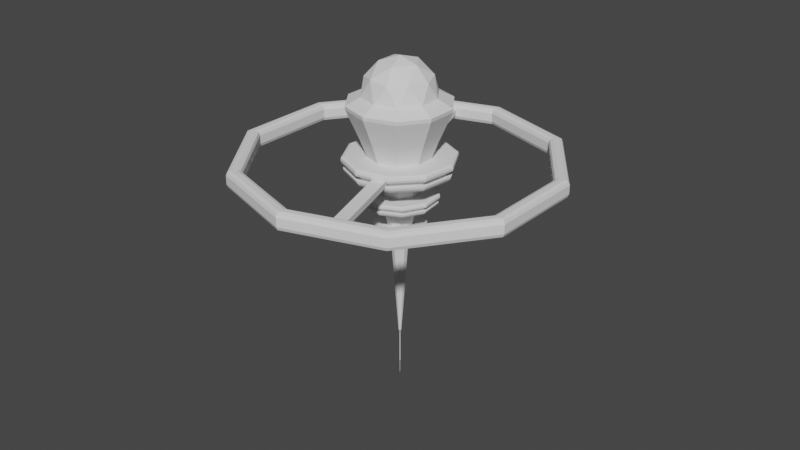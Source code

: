 # Source: station1.blend  (saved by Blender 3.1.7; exported with 4.5.12 LTS)
import bpy
from mathutils import Matrix  # noqa: F401  (used for matrix-valued properties, if any)

bpy.ops.wm.read_factory_settings(use_empty=True)
scene = bpy.context.scene
scene.name = 'Scene'

# ---- collections
col_collection = bpy.data.collections.new('Collection'); scene.collection.children.link(col_collection)

# ---- world
world_world = bpy.data.worlds.new('World'); scene.world = world_world
world_world.use_nodes = True; world_world.node_tree.nodes.clear()
_N = world_world.node_tree.nodes; _L = world_world.node_tree.links
n0 = _N.new('ShaderNodeOutputWorld'); n0.name = 'World Output'; n0.location = (300, 300)
n1 = _N.new('ShaderNodeBackground'); n1.name = 'Background'; n1.location = (10, 300)
n1.inputs[0].default_value = (0.05088, 0.05088, 0.05088, 1.0)
_L.new(n1.outputs[0], n0.inputs[0])
n0.is_active_output = True
world_world.color = (0.05088, 0.05088, 0.05088)
world_world.use_sun_shadow = False
world_world.sun_shadow_jitter_overblur = 0.0

# ---- meshes
me_icosphere_001 = bpy.data.meshes.new('Icosphere.001')
me_icosphere_001.from_pydata([(13.82, -42.53, 22.36), (-36.18, -26.29, 22.36), (-36.18, 26.29, 22.36), (13.82, 42.53, 22.36), (44.72, 0.0, 22.36), (0.0, 0.0, 50.0), (47.55, -15.45, 0.0), (47.55, 15.45, 0.0), (0.0, -50.0, 0.0), (29.39, -40.45, 0.0), (-47.55, -15.45, 0.0), (-29.39, -40.45, 0.0), (-29.39, 40.45, 0.0), (-47.55, 15.45, 0.0), (29.39, 40.45, 0.0), (0.0, 50.0, 0.0), (34.41, -25.0, 26.29), (-13.14, -40.45, 26.29), (-42.53, 0.0, 26.29), (-13.14, 40.45, 26.29), (34.41, 25.0, 26.29), (8.123, -25.0, 42.53), (26.29, 0.0, 42.53), (-21.27, -15.45, 42.53), (-21.27, 15.45, 42.53), (8.123, 25.0, 42.53)], [], [(0, 16, 21), (1, 17, 23), (2, 18, 24), (3, 19, 25), (4, 20, 22), (22, 25, 5), (22, 20, 25), (20, 3, 25), (25, 24, 5), (25, 19, 24), (19, 2, 24), (24, 23, 5), (24, 18, 23), (18, 1, 23), (23, 21, 5), (23, 17, 21), (17, 0, 21), (21, 22, 5), (21, 16, 22), (16, 4, 22), (7, 20, 4), (7, 14, 20), (14, 3, 20), (15, 19, 3), (15, 12, 19), (12, 2, 19), (13, 18, 2), (13, 10, 18), (10, 1, 18), (11, 17, 1), (11, 8, 17), (8, 0, 17), (9, 16, 0), (9, 6, 16), (6, 4, 16), (14, 15, 3), (7, 6, 9, 8, 11, 10, 13, 12, 15, 14), (12, 13, 2), (10, 11, 1), (8, 9, 0), (6, 7, 4)])
_uv = me_icosphere_001.uv_layers.new(name='UVMap')
_uv.uv.foreach_set('vector', [0.1818, 0.3149, 0.2727, 0.3149, 0.2273, 0.3937, 0.0, 0.3149, 0.09091, 0.3149, 0.04546, 0.3937, 0.7273, 0.3149, 0.8182, 0.3149, 0.7727, 0.3937, 0.5455, 0.3149, 0.6364, 0.3149, 0.5909, 0.3937, 0.3636, 0.3149, 0.4545, 0.3149, 0.4091, 0.3937, 0.4091, 0.3937, 0.5, 0.3937, 0.4545, 0.4724, 0.4091, 0.3937, 0.4545, 0.3149, 0.5, 0.3937, 0.4545, 0.3149, 0.5455, 0.3149, 0.5, 0.3937, 0.5909, 0.3937, 0.6818, 0.3937, 0.6364, 0.4724, 0.5909, 0.3937, 0.6364, 0.3149, 0.6818, 0.3937, 0.6364, 0.3149, 0.7273, 0.3149, 0.6818, 0.3937, 0.7727, 0.3937, 0.8636, 0.3937, 0.8182, 0.4724, 0.7727, 0.3937, 0.8182, 0.3149, 0.8636, 0.3937, 0.8182, 0.3149, 0.9091, 0.3149, 0.8636, 0.3937, 0.04546, 0.3937, 0.1364, 0.3937, 0.09091, 0.4724, 0.04546, 0.3937, 0.09091, 0.3149, 0.1364, 0.3937, 0.09091, 0.3149, 0.1818, 0.3149, 0.1364, 0.3937, 0.2273, 0.3937, 0.3182, 0.3937, 0.2727, 0.4724, 0.2273, 0.3937, 0.2727, 0.3149, 0.3182, 0.3937, 0.2727, 0.3149, 0.3636, 0.3149, 0.3182, 0.3937, 0.4091, 0.2362, 0.4545, 0.3149, 0.3636, 0.3149, 0.4091, 0.2362, 0.5, 0.2362, 0.4545, 0.3149, 0.5, 0.2362, 0.5455, 0.3149, 0.4545, 0.3149, 0.5909, 0.2362, 0.6364, 0.3149, 0.5455, 0.3149, 0.5909, 0.2362, 0.6818, 0.2362, 0.6364, 0.3149, 0.6818, 0.2362, 0.7273, 0.3149, 0.6364, 0.3149, 0.7727, 0.2362, 0.8182, 0.3149, 0.7273, 0.3149, 0.7727, 0.2362, 0.8636, 0.2362, 0.8182, 0.3149, 0.8636, 0.2362, 0.9091, 0.3149, 0.8182, 0.3149, 0.04546, 0.2362, 0.09091, 0.3149, 0.0, 0.3149, 0.04546, 0.2362, 0.1364, 0.2362, 0.09091, 0.3149, 0.1364, 0.2362, 0.1818, 0.3149, 0.09091, 0.3149, 0.2273, 0.2362, 0.2727, 0.3149, 0.1818, 0.3149, 0.2273, 0.2362, 0.3182, 0.2362, 0.2727, 0.3149, 0.3182, 0.2362, 0.3636, 0.3149, 0.2727, 0.3149, 0.5, 0.2362, 0.5909, 0.2362, 0.5455, 0.3149, 0.4091, 0.2362, 0.3182, 0.2362, 0.2273, 0.2362, 0.1364, 0.2362, 0.04546, 0.2362, 0.8636, 0.2362, 0.7727, 0.2362, 0.6818, 0.2362, 0.5909, 0.2362, 0.5, 0.2362, 0.6818, 0.2362, 0.7727, 0.2362, 0.7273, 0.3149, 0.8636, 0.2362, 0.9545, 0.2362, 0.9091, 0.3149, 0.1364, 0.2362, 0.2273, 0.2362, 0.1818, 0.3149, 0.3182, 0.2362, 0.4091, 0.2362, 0.3636, 0.3149])
me_icosphere_001.use_remesh_fix_poles = True
me_icosphere_001.use_remesh_preserve_attributes = False
me_icosphere_001.update()
me_circle = bpy.data.meshes.new('Circle')
me_circle.from_pydata([(0.0, 50.0, 0.0), (-29.39, 40.45, 0.0), (-47.55, 15.45, 0.0), (-47.55, -15.45, 0.0), (-29.39, -40.45, 0.0), (4.371e-06, -50.0, 0.0), (29.39, -40.45, 0.0), (47.55, -15.45, 0.0), (47.55, 15.45, 0.0), (29.39, 40.45, 0.0), (7.629e-08, 70.0, -10.0), (-41.14, 56.63, -10.0), (-66.57, 21.63, -10.0), (-66.57, -21.63, -10.0), (-41.14, -56.63, -10.0), (6.196e-06, -70.0, -10.0), (41.14, -56.63, -10.0), (66.57, -21.63, -10.0), (66.57, 21.63, -10.0), (41.14, 56.63, -10.0), (8.488e-07, 69.37, -15.0), (-40.78, 56.12, -15.0), (-65.98, 21.44, -15.0), (-65.98, -21.44, -15.0), (-40.78, -56.12, -15.0), (6.914e-06, -69.37, -15.0), (40.78, -56.12, -15.0), (65.98, -21.44, -15.0), (65.98, 21.44, -15.0), (40.78, 56.12, -15.0), (1.969e-06, 35.41, -104.3), (1.318e-06, 51.51, -56.84), (1.609e-06, 42.7, -80.33), (-30.28, 41.67, -56.84), (-20.81, 28.64, -104.3), (-25.1, 34.54, -80.33), (-48.99, 15.92, -56.84), (-33.67, 10.94, -104.3), (-40.61, 13.19, -80.33), (-48.99, -15.92, -56.84), (-33.67, -10.94, -104.3), (-40.61, -13.19, -80.33), (-30.28, -41.67, -56.84), (-20.81, -28.64, -104.3), (-25.1, -34.54, -80.33), (5.821e-06, -51.51, -56.84), (5.064e-06, -35.41, -104.3), (5.342e-06, -42.7, -80.33), (30.28, -41.67, -56.84), (20.81, -28.64, -104.3), (25.1, -34.54, -80.33), (48.99, -15.92, -56.84), (33.67, -10.94, -104.3), (40.61, -13.19, -80.33), (48.99, 15.92, -56.84), (33.67, 10.94, -104.3), (40.61, 13.19, -80.33), (30.28, 41.67, -56.84), (20.81, 28.64, -104.3), (25.1, 34.54, -80.33), (-0.2706, 0.8811, -343.8), (-0.6068, 0.7719, -343.8), (-0.8146, 0.4859, -343.8), (-0.8146, 0.1323, -343.8), (-0.6068, -0.1537, -343.8), (-0.2706, -0.263, -343.8), (0.06568, -0.1537, -343.8), (0.2735, 0.1323, -343.8), (0.2735, 0.4859, -343.8), (0.06568, 0.7719, -343.8), (-0.1724, 0.2747, -393.8), (-0.3077, 0.2307, -393.8), (-0.3914, 0.1155, -393.8), (-0.3914, -0.02679, -393.8), (-0.3077, -0.1419, -393.8), (-0.1724, -0.1859, -393.8), (-0.03702, -0.1419, -393.8), (0.04664, -0.02679, -393.8), (0.04664, 0.1155, -393.8), (-0.03702, 0.2307, -393.8), (-0.1724, 0.04438, -413.8), (-0.1724, 0.2747, -410.1), (-0.3077, 0.2307, -410.1), (0.04664, -0.02679, -410.1), (0.04664, 0.1155, -410.1), (-0.3077, -0.1419, -410.1), (-0.1724, -0.1859, -410.1), (-0.3914, 0.1155, -410.1), (-0.03702, 0.2307, -410.1), (-0.03702, -0.1419, -410.1), (-0.3914, -0.02679, -410.1), (3.49e-06, 11.08, -213.8), (3.098e-06, 17.46, -174.4), (3.338e-06, 13.53, -194.0), (-10.26, 14.13, -174.4), (-6.51, 8.96, -213.8), (-7.953, 10.95, -194.0), (-16.61, 5.396, -174.4), (-10.53, 3.422, -213.8), (-12.87, 4.181, -194.0), (-16.61, -5.396, -174.4), (-10.53, -3.422, -213.8), (-12.87, -4.181, -194.0), (-10.26, -14.13, -174.4), (-6.51, -8.96, -213.8), (-7.953, -10.95, -194.0), (4.624e-06, -17.46, -174.4), (4.459e-06, -11.08, -213.8), (4.523e-06, -13.53, -194.0), (10.26, -14.13, -174.4), (6.51, -8.96, -213.8), (7.953, -10.95, -194.0), (16.61, -5.396, -174.4), (10.53, -3.422, -213.8), (12.87, -4.181, -194.0), (16.61, 5.396, -174.4), (10.53, 3.422, -213.8), (12.87, 4.181, -194.0), (10.26, 14.13, -174.4), (6.51, 8.96, -213.8), (7.953, 10.95, -194.0), (-0.2194, 1.069, -343.8), (4.008e-06, 1.944, -342.8), (-0.06426, 1.658, -343.5), (-1.142, 1.572, -342.8), (-0.6916, 0.8994, -343.8), (-0.9932, 1.352, -343.5), (-1.849, 0.6006, -342.8), (-0.9905, 0.5028, -343.8), (-1.569, 0.5629, -343.5), (-1.849, -0.6006, -342.8), (-1.017, -0.01671, -343.8), (-1.577, -0.4206, -343.5), (-1.142, -1.572, -342.8), (-0.7232, -0.4744, -343.8), (-1.002, -1.227, -343.5), (4.177e-06, -1.944, -342.8), (-0.2023, -0.6693, -343.8), (-0.05925, -1.541, -343.5), (1.142, -1.572, -342.8), (0.3337, -0.5062, -343.8), (0.8884, -1.237, -343.5), (1.849, -0.6006, -342.8), (0.6584, -0.04923, -343.8), (1.472, -0.4301, -343.5), (1.849, 0.6006, -342.8), (0.6376, 0.5083, -343.8), (1.466, 0.5645, -343.5), (1.142, 1.572, -342.8), (0.2911, 0.9338, -343.8), (0.8759, 1.362, -343.5), (-0.2064, 0.4845, -393.8), (-0.2706, 0.8811, -393.5), (-0.2518, 0.765, -393.7), (-0.6068, 0.7719, -393.5), (-0.4114, 0.4184, -393.8), (-0.5496, 0.6683, -393.7), (-0.8146, 0.4859, -393.5), (-0.5334, 0.2398, -393.8), (-0.7323, 0.4138, -393.7), (-0.8146, 0.1323, -393.5), (-0.522, 0.0223, -393.8), (-0.7289, 0.1001, -393.7), (-0.6068, -0.1537, -393.5), (-0.3834, -0.1449, -393.8), (-0.5414, -0.1511, -393.7), (-0.2706, -0.263, -393.5), (-0.1847, -0.1956, -393.8), (-0.2454, -0.2432, -393.7), (0.06568, -0.1537, -393.5), (-0.0272, -0.1431, -393.8), (0.03848, -0.1506, -393.7), (0.2735, 0.1323, -393.5), (0.1014, 0.01162, -393.8), (0.2231, 0.09695, -393.7), (0.2735, 0.4859, -393.5), (0.1154, 0.2278, -393.8), (0.2272, 0.4103, -393.7), (0.06568, 0.7719, -393.5), (-0.00283, 0.4109, -393.8), (0.04562, 0.6661, -393.7)], [], [(2, 3, 13, 12), (9, 0, 10, 19), (6, 7, 17, 16), (3, 4, 14, 13), (0, 1, 11, 10), (7, 8, 18, 17), (4, 5, 15, 14), (1, 2, 12, 11), (8, 9, 19, 18), (5, 6, 16, 15), (19, 10, 20, 29), (16, 17, 27, 26), (13, 14, 24, 23), (10, 11, 21, 20), (17, 18, 28, 27), (14, 15, 25, 24), (11, 12, 22, 21), (18, 19, 29, 28), (15, 16, 26, 25), (12, 13, 23, 22), (140, 143, 67, 66), (30, 34, 94, 92), (143, 146, 68, 67), (134, 137, 65, 64), (146, 149, 69, 68), (137, 140, 66, 65), (20, 21, 33, 31), (23, 24, 42, 39), (29, 20, 31, 57), (27, 28, 54, 51), (24, 25, 45, 42), (21, 22, 36, 33), (28, 29, 57, 54), (25, 26, 48, 45), (22, 23, 39, 36), (131, 134, 64, 63), (26, 27, 51, 48), (35, 32, 31, 33), (38, 35, 33, 36), (41, 38, 36, 39), (44, 41, 39, 42), (47, 44, 42, 45), (50, 47, 45, 48), (53, 50, 48, 51), (56, 53, 51, 54), (59, 56, 54, 57), (32, 59, 57, 31), (149, 121, 60, 69), (128, 131, 63, 62), (49, 52, 112, 109), (40, 43, 103, 100), (58, 30, 92, 118), (52, 55, 115, 112), (43, 46, 106, 103), (34, 37, 97, 94), (55, 58, 118, 115), (46, 49, 109, 106), (37, 40, 100, 97), (95, 98, 127, 124), (116, 119, 148, 145), (107, 110, 139, 136), (98, 101, 130, 127), (125, 128, 62, 61), (110, 113, 142, 139), (101, 104, 133, 130), (119, 91, 122, 148), (113, 116, 145, 142), (104, 107, 136, 133), (170, 173, 77, 76), (161, 164, 74, 73), (60, 61, 154, 152), (173, 176, 78, 77), (164, 167, 75, 74), (179, 151, 70, 79), (176, 179, 79, 78), (167, 170, 76, 75), (158, 161, 73, 72), (63, 64, 163, 160), (69, 60, 152, 178), (67, 68, 175, 172), (64, 65, 166, 163), (61, 62, 157, 154), (68, 69, 178, 175), (65, 66, 169, 166), (62, 63, 160, 157), (155, 158, 72, 71), (66, 67, 172, 169), (81, 82, 80), (83, 84, 80), (85, 86, 80), (82, 87, 80), (84, 88, 80), (86, 89, 80), (87, 90, 80), (88, 81, 80), (89, 83, 80), (90, 85, 80), (73, 74, 85, 90), (76, 77, 83, 89), (79, 70, 81, 88), (72, 73, 90, 87), (75, 76, 89, 86), (78, 79, 88, 84), (71, 72, 87, 82), (74, 75, 86, 85), (77, 78, 84, 83), (70, 71, 82, 81), (95, 91, 93, 96), (96, 93, 92, 94), (98, 95, 96, 99), (99, 96, 94, 97), (101, 98, 99, 102), (102, 99, 97, 100), (104, 101, 102, 105), (105, 102, 100, 103), (107, 104, 105, 108), (108, 105, 103, 106), (110, 107, 108, 111), (111, 108, 106, 109), (113, 110, 111, 114), (114, 111, 109, 112), (116, 113, 114, 117), (117, 114, 112, 115), (119, 116, 117, 120), (120, 117, 115, 118), (91, 119, 120, 93), (93, 120, 118, 92), (121, 125, 61, 60), (125, 121, 123, 126), (126, 123, 122, 124), (128, 125, 126, 129), (129, 126, 124, 127), (131, 128, 129, 132), (132, 129, 127, 130), (134, 131, 132, 135), (135, 132, 130, 133), (137, 134, 135, 138), (138, 135, 133, 136), (140, 137, 138, 141), (141, 138, 136, 139), (143, 140, 141, 144), (144, 141, 139, 142), (146, 143, 144, 147), (147, 144, 142, 145), (149, 146, 147, 150), (150, 147, 145, 148), (121, 149, 150, 123), (123, 150, 148, 122), (91, 95, 124, 122), (155, 151, 153, 156), (156, 153, 152, 154), (158, 155, 156, 159), (159, 156, 154, 157), (161, 158, 159, 162), (162, 159, 157, 160), (164, 161, 162, 165), (165, 162, 160, 163), (167, 164, 165, 168), (168, 165, 163, 166), (170, 167, 168, 171), (171, 168, 166, 169), (173, 170, 171, 174), (174, 171, 169, 172), (176, 173, 174, 177), (177, 174, 172, 175), (179, 176, 177, 180), (180, 177, 175, 178), (151, 179, 180, 153), (153, 180, 178, 152), (151, 155, 71, 70), (35, 38, 37, 34), (38, 41, 40, 37), (41, 44, 43, 40), (44, 47, 46, 43), (47, 50, 49, 46), (50, 53, 52, 49), (53, 56, 55, 52), (56, 59, 58, 55), (59, 32, 30, 58), (32, 35, 34, 30)])
_uv = me_circle.uv_layers.new(name='UVMap')
_uv.uv.foreach_set('vector', [0.0, 0.0, 0.0, 0.0, 0.0, 0.0, 0.0, 0.0, 0.0, 0.0, 0.0, 0.0, 0.0, 0.0, 0.0, 0.0, 0.0, 0.0, 0.0, 0.0, 0.0, 0.0, 0.0, 0.0, 0.0, 0.0, 0.0, 0.0, 0.0, 0.0, 0.0, 0.0, 0.0, 0.0, 0.0, 0.0, 0.0, 0.0, 0.0, 0.0, 0.0, 0.0, 0.0, 0.0, 0.0, 0.0, 0.0, 0.0, 0.0, 0.0, 0.0, 0.0, 0.0, 0.0, 0.0, 0.0, 0.0, 0.0, 0.0, 0.0, 0.0, 0.0, 0.0, 0.0, 0.0, 0.0, 0.0, 0.0, 0.0, 0.0, 0.0, 0.0, 0.0, 0.0, 0.0, 0.0, 0.0, 0.0, 0.0, 0.0, 0.0, 0.0, 0.0, 0.0, 0.0, 0.0, 0.0, 0.0, 0.0, 0.0, 0.0, 0.0, 0.0, 0.0, 0.0, 0.0, 0.0, 0.0, 0.0, 0.0, 0.0, 0.0, 0.0, 0.0, 0.0, 0.0, 0.0, 0.0, 0.0, 0.0, 0.0, 0.0, 0.0, 0.0, 0.0, 0.0, 0.0, 0.0, 0.0, 0.0, 0.0, 0.0, 0.0, 0.0, 0.0, 0.0, 0.0, 0.0, 0.0, 0.0, 0.0, 0.0, 0.0, 0.0, 0.0, 0.0, 0.0, 0.0, 0.0, 0.0, 0.0, 0.0, 0.0, 0.0, 0.0, 0.0, 0.0, 0.0, 0.0, 0.0, 0.0, 0.0, 0.0, 0.0, 0.0, 0.0, 0.0, 0.0, 0.0, 0.0, 0.0, 0.0, 0.0, 0.0, 0.0, 0.0, 0.0, 0.0, 0.0, 0.0, 0.0, 0.0, 0.0, 0.0, 0.0, 0.0, 0.0, 0.0, 0.0, 0.0, 0.0, 0.0, 0.0, 0.0, 0.0, 0.0, 0.0, 0.0, 0.0, 0.0, 0.0, 0.0, 0.0, 0.0, 0.0, 0.0, 0.0, 0.0, 0.0, 0.0, 0.0, 0.0, 0.0, 0.0, 0.0, 0.0, 0.0, 0.0, 0.0, 0.0, 0.0, 0.0, 0.0, 0.0, 0.0, 0.0, 0.0, 0.0, 0.0, 0.0, 0.0, 0.0, 0.0, 0.0, 0.0, 0.0, 0.0, 0.0, 0.0, 0.0, 0.0, 0.0, 0.0, 0.0, 0.0, 0.0, 0.0, 0.0, 0.0, 0.0, 0.0, 0.0, 0.0, 0.0, 0.0, 0.0, 0.0, 0.0, 0.0, 0.0, 0.0, 0.0, 0.0, 0.0, 0.0, 0.0, 0.0, 0.0, 0.0, 0.0, 0.0, 0.0, 0.0, 0.0, 0.0, 0.0, 0.0, 0.0, 0.0, 0.0, 0.0, 0.0, 0.0, 0.0, 0.0, 0.0, 0.0, 0.0, 0.0, 0.0, 0.0, 0.0, 0.0, 0.0, 0.0, 0.0, 0.0, 0.0, 0.0, 0.0, 0.0, 0.0, 0.0, 0.0, 0.0, 0.0, 0.0, 0.0, 0.0, 0.0, 0.0, 0.0, 0.0, 0.0, 0.0, 0.0, 0.0, 0.0, 0.0, 0.0, 0.0, 0.0, 0.0, 0.0, 0.0, 0.0, 0.0, 0.0, 0.0, 0.0, 0.0, 0.0, 0.0, 0.0, 0.0, 0.0, 0.0, 0.0, 0.0, 0.0, 0.0, 0.0, 0.0, 0.0, 0.0, 0.0, 0.0, 0.0, 0.0, 0.0, 0.0, 0.0, 0.0, 0.0, 0.0, 0.0, 0.0, 0.0, 0.0, 0.0, 0.0, 0.0, 0.0, 0.0, 0.0, 0.0, 0.0, 0.0, 0.0, 0.0, 0.0, 0.0, 0.0, 0.0, 0.0, 0.0, 0.0, 0.0, 0.0, 0.0, 0.0, 0.0, 0.0, 0.0, 0.0, 0.0, 0.0, 0.0, 0.0, 0.0, 0.0, 0.0, 0.0, 0.0, 0.0, 0.0, 0.0, 0.0, 0.0, 0.0, 0.0, 0.0, 0.0, 0.0, 0.0, 0.0, 0.0, 0.0, 0.0, 0.0, 0.0, 0.0, 0.0, 0.0, 0.0, 0.0, 0.0, 0.0, 0.0, 0.0, 0.0, 0.0, 0.0, 0.0, 0.0, 0.0, 0.0, 0.0, 0.0, 0.0, 0.0, 0.0, 0.0, 0.0, 0.0, 0.0, 0.0, 0.0, 0.0, 0.0, 0.0, 0.0, 0.0, 0.0, 0.0, 0.0, 0.0, 0.0, 0.0, 0.0, 0.0, 0.0, 0.0, 0.0, 0.0, 0.0, 0.0, 0.0, 0.0, 0.0, 0.0, 0.0, 0.0, 0.0, 0.0, 0.0, 0.0, 0.0, 0.0, 0.0, 0.0, 0.0, 0.0, 0.0, 0.0, 0.0, 0.0, 0.0, 0.0, 0.0, 0.0, 0.0, 0.0, 0.0, 0.0, 0.0, 0.0, 0.0, 0.0, 0.0, 0.0, 0.0, 0.0, 0.0, 0.0, 0.0, 0.0, 0.0, 0.0, 0.0, 0.0, 0.0, 0.0, 0.0, 0.0, 0.0, 0.0, 0.0, 0.0, 0.0, 0.0, 0.0, 0.0, 0.0, 0.0, 0.0, 0.0, 0.0, 0.0, 0.0, 0.0, 0.0, 0.0, 0.0, 0.0, 0.0, 0.0, 0.0, 0.0, 0.0, 0.0, 0.0, 0.0, 0.0, 0.0, 0.0, 0.0, 0.0, 0.0, 0.0, 0.0, 0.0, 0.0, 0.0, 0.0, 0.0, 0.0, 0.0, 0.0, 0.0, 0.0, 0.0, 0.0, 0.0, 0.0, 0.0, 0.0, 0.0, 0.0, 0.0, 0.0, 0.0, 0.0, 0.0, 0.0, 0.0, 0.0, 0.0, 0.0, 0.0, 0.0, 0.0, 0.0, 0.0, 0.0, 0.0, 0.0, 0.0, 0.0, 0.0, 0.0, 0.0, 0.0, 0.0, 0.0, 0.0, 0.0, 0.0, 0.0, 0.0, 0.0, 0.0, 0.0, 0.0, 0.0, 0.0, 0.0, 0.0, 0.0, 0.0, 0.0, 0.0, 0.0, 0.0, 0.0, 0.0, 0.0, 0.0, 0.0, 0.0, 0.0, 0.0, 0.0, 0.0, 0.0, 0.0, 0.0, 0.0, 0.0, 0.0, 0.0, 0.0, 0.0, 0.0, 0.0, 0.0, 0.0, 0.0, 0.0, 0.0, 0.0, 0.0, 0.0, 0.0, 0.0, 0.0, 0.0, 0.0, 0.0, 0.0, 0.0, 0.0, 0.0, 0.0, 0.0, 0.0, 0.0, 0.0, 0.0, 0.0, 0.0, 0.0, 0.0, 0.0, 0.0, 0.0, 0.0, 0.0, 0.0, 0.0, 0.0, 0.0, 0.0, 0.0, 0.0, 0.0, 0.0, 0.0, 0.0, 0.0, 0.0, 0.0, 0.0, 0.0, 0.0, 0.0, 0.0, 0.0, 0.0, 0.0, 0.0, 0.0, 0.0, 0.0, 0.0, 0.0, 0.0, 0.0, 0.0, 0.0, 0.0, 0.0, 0.0, 0.0, 0.0, 0.0, 0.0, 0.0, 0.0, 0.0, 0.0, 0.0, 0.0, 0.0, 0.0, 0.0, 0.0, 0.0, 0.0, 0.0, 0.0, 0.0, 0.0, 0.0, 0.0, 0.0, 0.0, 0.0, 0.0, 0.0, 0.0, 0.0, 0.0, 0.0, 0.0, 0.0, 0.0, 0.0, 0.0, 0.0, 0.0, 0.0, 0.0, 0.0, 0.0, 0.0, 0.0, 0.0, 0.0, 0.0, 0.0, 0.0, 0.0, 0.0, 0.0, 0.0, 0.0, 0.0, 0.0, 0.0, 0.0, 0.0, 0.0, 0.0, 0.0, 0.0, 0.0, 0.0, 0.0, 0.0, 0.0, 0.0, 0.0, 0.0, 0.0, 0.0, 0.0, 0.0, 0.0, 0.0, 0.0, 0.0, 0.0, 0.0, 0.0, 0.0, 0.0, 0.0, 0.0, 0.0, 0.0, 0.0, 0.0, 0.0, 0.0, 0.0, 0.0, 0.0, 0.0, 0.0, 0.0, 0.0, 0.0, 0.0, 0.0, 0.0, 0.0, 0.0, 0.0, 0.0, 0.0, 0.0, 0.0, 0.0, 0.0, 0.0, 0.0, 0.0, 0.0, 0.0, 0.0, 0.0, 0.0, 0.0, 0.0, 0.0, 0.0, 0.0, 0.0, 0.0, 0.0, 0.0, 0.0, 0.0, 0.0, 0.0, 0.0, 0.0, 0.0, 0.0, 0.0, 0.0, 0.0, 0.0, 0.0, 0.0, 0.0, 0.0, 0.0, 0.0, 0.0, 0.0, 0.0, 0.0, 0.0, 0.0, 0.0, 0.0, 0.0, 0.0, 0.0, 0.0, 0.0, 0.0, 0.0, 0.0, 0.0, 0.0, 0.0, 0.0, 0.0, 0.0, 0.0, 0.0, 0.0, 0.0, 0.0, 0.0, 0.0, 0.0, 0.0, 0.0, 0.0, 0.0, 0.0, 0.0, 0.0, 0.0, 0.0, 0.0, 0.0, 0.0, 0.0, 0.0, 0.0, 0.0, 0.0, 0.0, 0.0, 0.0, 0.0, 0.0, 0.0, 0.0, 0.0, 0.0, 0.0, 0.0, 0.0, 0.0, 0.0, 0.0, 0.0, 0.0, 0.0, 0.0, 0.0, 0.0, 0.0, 0.0, 0.0, 0.0, 0.0, 0.0, 0.0, 0.0, 0.0, 0.0, 0.0, 0.0, 0.0, 0.0, 0.0, 0.0, 0.0, 0.0, 0.0, 0.0, 0.0, 0.0, 0.0, 0.0, 0.0, 0.0, 0.0, 0.0, 0.0, 0.0, 0.0, 0.0, 0.0, 0.0, 0.0, 0.0, 0.0, 0.0, 0.0, 0.0, 0.0, 0.0, 0.0, 0.0, 0.0, 0.0, 0.0, 0.0, 0.0, 0.0, 0.0, 0.0, 0.0, 0.0, 0.0, 0.0, 0.0, 0.0, 0.0, 0.0, 0.0, 0.0, 0.0, 0.0, 0.0, 0.0, 0.0, 0.0, 0.0, 0.0, 0.0, 0.0, 0.0, 0.0, 0.0, 0.0, 0.0, 0.0, 0.0, 0.0, 0.0, 0.0, 0.0, 0.0, 0.0, 0.0, 0.0, 0.0, 0.0, 0.0, 0.0, 0.0, 0.0, 0.0, 0.0, 0.0, 0.0, 0.0, 0.0, 0.0, 0.0, 0.0, 0.0, 0.0, 0.0, 0.0, 0.0, 0.0, 0.0, 0.0, 0.0, 0.0, 0.0, 0.0, 0.0, 0.0, 0.0, 0.0, 0.0, 0.0, 0.0, 0.0, 0.0, 0.0, 0.0, 0.0, 0.0, 0.0, 0.0, 0.0, 0.0, 0.0, 0.0, 0.0, 0.0, 0.0, 0.0, 0.0, 0.0, 0.0, 0.0, 0.0, 0.0, 0.0, 0.0, 0.0, 0.0, 0.0, 0.0, 0.0, 0.0, 0.0, 0.0, 0.0, 0.0, 0.0, 0.0, 0.0, 0.0, 0.0, 0.0, 0.0, 0.0, 0.0, 0.0, 0.0, 0.0, 0.0, 0.0, 0.0, 0.0, 0.0, 0.0, 0.0, 0.0, 0.0, 0.0, 0.0, 0.0, 0.0, 0.0, 0.0, 0.0, 0.0, 0.0, 0.0, 0.0, 0.0, 0.0, 0.0, 0.0, 0.0, 0.0, 0.0, 0.0, 0.0, 0.0, 0.0, 0.0, 0.0, 0.0, 0.0, 0.0, 0.0, 0.0, 0.0, 0.0, 0.0, 0.0, 0.0, 0.0, 0.0, 0.0, 0.0, 0.0, 0.0, 0.0, 0.0, 0.0, 0.0, 0.0, 0.0, 0.0, 0.0, 0.0, 0.0, 0.0, 0.0, 0.0, 0.0, 0.0, 0.0, 0.0, 0.0, 0.0, 0.0, 0.0, 0.0, 0.0, 0.0, 0.0, 0.0, 0.0, 0.0, 0.0, 0.0, 0.0, 0.0, 0.0, 0.0, 0.0, 0.0, 0.0, 0.0, 0.0, 0.0, 0.0, 0.0, 0.0, 0.0, 0.0, 0.0, 0.0, 0.0, 0.0, 0.0, 0.0, 0.0, 0.0, 0.0, 0.0, 0.0, 0.0, 0.0, 0.0, 0.0, 0.0, 0.0, 0.0, 0.0, 0.0, 0.0, 0.0, 0.0, 0.0, 0.0, 0.0, 0.0, 0.0, 0.0, 0.0, 0.0, 0.0, 0.0, 0.0, 0.0, 0.0, 0.0, 0.0, 0.0, 0.0, 0.0, 0.0, 0.0, 0.0, 0.0, 0.0, 0.0, 0.0, 0.0, 0.0, 0.0, 0.0, 0.0, 0.0, 0.0, 0.0, 0.0, 0.0, 0.0, 0.0, 0.0, 0.0, 0.0, 0.0, 0.0, 0.0, 0.0, 0.0, 0.0, 0.0, 0.0, 0.0, 0.0, 0.0, 0.0, 0.0, 0.0, 0.0, 0.0, 0.0, 0.0, 0.0, 0.0, 0.0, 0.0, 0.0, 0.0, 0.0, 0.0, 0.0, 0.0, 0.0, 0.0, 0.0, 0.0, 0.0, 0.0, 0.0, 0.0, 0.0, 0.0, 0.0, 0.0, 0.0, 0.0, 0.0, 0.0, 0.0, 0.0, 0.0, 0.0, 0.0, 0.0, 0.0, 0.0, 0.0, 0.0, 0.0, 0.0, 0.0, 0.0, 0.0, 0.0, 0.0, 0.0, 0.0, 0.0, 0.0, 0.0, 0.0, 0.0, 0.0, 0.0, 0.0, 0.0, 0.0, 0.0, 0.0, 0.0, 0.0, 0.0, 0.0, 0.0, 0.0, 0.0, 0.0, 0.0, 0.0, 0.0, 0.0, 0.0, 0.0, 0.0, 0.0, 0.0, 0.0, 0.0, 0.0, 0.0, 0.0, 0.0, 0.0, 0.0, 0.0, 0.0, 0.0, 0.0, 0.0, 0.0, 0.0, 0.0, 0.0, 0.0, 0.0, 0.0, 0.0, 0.0, 0.0, 0.0, 0.0, 0.0, 0.0, 0.0, 0.0, 0.0, 0.0, 0.0, 0.0, 0.0, 0.0, 0.0, 0.0, 0.0, 0.0, 0.0, 0.0, 0.0, 0.0, 0.0, 0.0, 0.0, 0.0, 0.0, 0.0, 0.0, 0.0, 0.0, 0.0, 0.0, 0.0, 0.0, 0.0, 0.0, 0.0, 0.0, 0.0, 0.0, 0.0, 0.0, 0.0, 0.0, 0.0, 0.0, 0.0, 0.0, 0.0, 0.0, 0.0, 0.0, 0.0, 0.0, 0.0, 0.0, 0.0, 0.0, 0.0, 0.0, 0.0, 0.0, 0.0, 0.0, 0.0, 0.0, 0.0, 0.0, 0.0, 0.0, 0.0, 0.0, 0.0, 0.0, 0.0, 0.0, 0.0, 0.0, 0.0, 0.0, 0.0, 0.0, 0.0, 0.0])
me_circle.use_remesh_fix_poles = True
me_circle.use_remesh_preserve_attributes = False
me_circle.update()
me_circle_001 = bpy.data.meshes.new('Circle.001')
me_circle_001.from_pydata([(117.6, -161.8, -96.31), (117.6, -161.8, -88.31), (2.015e-05, -200.0, -88.31), (2.015e-05, -200.0, -96.31), (190.2, -61.8, -96.31), (190.2, -61.8, -88.31), (190.2, 61.8, -96.31), (190.2, 61.8, -88.31), (-117.6, 161.8, -96.31), (-117.6, 161.8, -88.31), (2.67e-06, 200.0, -88.31), (2.67e-06, 200.0, -96.31), (117.6, 161.8, -96.31), (117.6, 161.8, -88.31), (-190.2, 61.8, -96.31), (-190.2, 61.8, -88.31), (-190.2, -61.8, -96.31), (-190.2, -61.8, -88.31), (-117.6, -161.8, -96.31), (-117.6, -161.8, -88.31), (-190.2, 44.15, -96.31), (-190.2, 44.15, -88.31), (-190.2, 26.49, -96.31), (-190.2, 26.49, -88.31), (-190.2, 8.829, -96.31), (-190.2, 8.829, -88.31), (-190.2, -8.829, -96.31), (-190.2, -8.829, -88.31), (-190.2, -26.49, -96.31), (-190.2, -26.49, -88.31), (-190.2, -44.15, -96.31), (-190.2, -44.15, -88.31), (190.2, -44.15, -96.31), (190.2, -44.15, -88.31), (190.2, -26.49, -96.31), (190.2, -26.49, -88.31), (190.2, -8.829, -96.31), (190.2, -8.829, -88.31), (190.2, 8.829, -96.31), (190.2, 8.829, -88.31), (190.2, 26.49, -96.31), (190.2, 26.49, -88.31), (190.2, 44.15, -96.31), (190.2, 44.15, -88.31), (-60.21, 8.829, -96.31), (-60.21, 8.829, -88.31), (-60.21, -8.829, -96.31), (-60.21, -8.829, -88.31), (60.21, -8.829, -96.31), (60.21, -8.829, -88.31), (60.21, 8.829, -96.31), (60.21, 8.829, -88.31), (2.905e-06, 213.7, -104.3), (3.014e-06, 220.0, -98.31), (2.983e-06, 218.2, -102.6), (-129.3, 178.0, -98.31), (-125.6, 172.9, -104.3), (-128.2, 176.5, -102.6), (-209.2, 67.98, -98.31), (-203.2, 66.03, -104.3), (-207.5, 67.41, -102.6), (-203.2, -66.03, -104.3), (-209.2, -67.98, -98.31), (-207.5, -67.41, -102.6), (-129.3, -178.0, -98.31), (-125.6, -172.9, -104.3), (-128.2, -176.5, -102.6), (2.225e-05, -220.0, -98.31), (2.159e-05, -213.7, -104.3), (2.207e-05, -218.2, -102.6), (129.3, -178.0, -98.31), (125.6, -172.9, -104.3), (128.2, -176.5, -102.6), (209.2, -67.98, -98.31), (203.2, -66.03, -104.3), (207.5, -67.41, -102.6), (203.2, 66.03, -104.3), (209.2, 67.98, -98.31), (207.5, 67.41, -102.6), (129.3, 178.0, -98.31), (125.6, 172.9, -104.3), (128.2, 176.5, -102.6), (-203.2, -47.17, -104.3), (-209.2, -48.56, -98.31), (-207.5, -48.15, -102.6), (-203.2, -28.3, -104.3), (-209.2, -29.14, -98.31), (-207.5, -28.89, -102.6), (-203.2, -9.433, -104.3), (-209.2, -9.712, -98.31), (-207.5, -9.63, -102.6), (-203.2, 9.433, -104.3), (-209.2, 9.712, -98.31), (-207.5, 9.63, -102.6), (-203.2, 28.3, -104.3), (-209.2, 29.14, -98.31), (-207.5, 28.89, -102.6), (-209.2, 48.56, -98.31), (-203.2, 47.17, -104.3), (-207.5, 48.15, -102.6), (203.2, 47.17, -104.3), (209.2, 48.56, -98.31), (207.5, 48.15, -102.6), (203.2, 28.3, -104.3), (209.2, 29.14, -98.31), (207.5, 28.89, -102.6), (203.2, 9.433, -104.3), (209.2, 9.712, -98.31), (207.5, 9.63, -102.6), (203.2, -9.433, -104.3), (209.2, -9.712, -98.31), (207.5, -9.63, -102.6), (203.2, -28.3, -104.3), (209.2, -29.14, -98.31), (207.5, -28.89, -102.6), (209.2, -48.56, -98.31), (203.2, -47.17, -104.3), (207.5, -48.15, -102.6), (-125.6, 172.9, -80.31), (-129.3, 178.0, -86.31), (-128.2, 176.5, -82.07), (3.014e-06, 220.0, -86.31), (2.905e-06, 213.7, -80.31), (2.983e-06, 218.2, -82.07), (-203.2, 66.03, -80.31), (-209.2, 67.98, -86.31), (-207.5, 67.41, -82.07), (-209.2, -67.98, -86.31), (-203.2, -66.03, -80.31), (-207.5, -67.41, -82.07), (-125.6, -172.9, -80.31), (-129.3, -178.0, -86.31), (-128.2, -176.5, -82.07), (2.159e-05, -213.7, -80.31), (2.225e-05, -220.0, -86.31), (2.207e-05, -218.2, -82.07), (125.6, -172.9, -80.31), (129.3, -178.0, -86.31), (128.2, -176.5, -82.07), (203.2, -66.03, -80.31), (209.2, -67.98, -86.31), (207.5, -67.41, -82.07), (209.2, 67.98, -86.31), (203.2, 66.03, -80.31), (207.5, 67.41, -82.07), (125.6, 172.9, -80.31), (129.3, 178.0, -86.31), (128.2, 176.5, -82.07), (-209.2, -48.56, -86.31), (-203.2, -47.17, -80.31), (-207.5, -48.15, -82.07), (-209.2, -29.14, -86.31), (-203.2, -28.3, -80.31), (-207.5, -28.89, -82.07), (-209.2, -9.712, -86.31), (-203.2, -9.433, -80.31), (-207.5, -9.63, -82.07), (-209.2, 9.712, -86.31), (-203.2, 9.433, -80.31), (-207.5, 9.63, -82.07), (-209.2, 29.14, -86.31), (-203.2, 28.3, -80.31), (-207.5, 28.89, -82.07), (-203.2, 47.17, -80.31), (-209.2, 48.56, -86.31), (-207.5, 48.15, -82.07), (209.2, 48.56, -86.31), (203.2, 47.17, -80.31), (207.5, 48.15, -82.07), (209.2, 29.14, -86.31), (203.2, 28.3, -80.31), (207.5, 28.89, -82.07), (209.2, 9.712, -86.31), (203.2, 9.433, -80.31), (207.5, 9.63, -82.07), (209.2, -9.712, -86.31), (203.2, -9.433, -80.31), (207.5, -9.63, -82.07), (209.2, -29.14, -86.31), (203.2, -28.3, -80.31), (207.5, -28.89, -82.07), (203.2, -47.17, -80.31), (209.2, -48.56, -86.31), (207.5, -48.15, -82.07), (-117.6, 161.8, -86.31), (-121.3, 166.9, -80.31), (-118.6, 163.3, -82.07), (2.779e-06, 206.3, -80.31), (2.67e-06, 200.0, -86.31), (2.715e-06, 201.8, -82.07), (-190.2, 61.8, -86.31), (-196.2, 63.75, -80.31), (-192.0, 62.37, -82.07), (-196.2, -63.75, -80.31), (-190.2, -61.8, -86.31), (-192.0, -62.37, -82.07), (-117.6, -161.8, -86.31), (-121.3, -166.9, -80.31), (-118.6, -163.3, -82.07), (2.015e-05, -200.0, -86.31), (2.081e-05, -206.3, -80.31), (2.036e-05, -201.8, -82.07), (117.6, -161.8, -86.31), (121.3, -166.9, -80.31), (118.6, -163.3, -82.07), (190.2, -61.8, -86.31), (196.2, -63.75, -80.31), (192.0, -62.37, -82.07), (196.2, 63.75, -80.31), (190.2, 61.8, -86.31), (192.0, 62.37, -82.07), (117.6, 161.8, -86.31), (121.3, 166.9, -80.31), (118.6, 163.3, -82.07), (-196.2, -45.54, -80.31), (-190.2, -44.15, -86.31), (-192.0, -44.55, -82.07), (-196.2, -27.32, -80.31), (-190.2, -26.49, -86.31), (-192.0, -26.73, -82.07), (-196.2, -9.108, -80.31), (-190.2, -8.829, -86.31), (-192.0, -8.911, -82.07), (-196.2, 9.108, -80.31), (-190.2, 8.829, -86.31), (-192.0, 8.911, -82.07), (-196.2, 27.32, -80.31), (-190.2, 26.49, -86.31), (-192.0, 26.73, -82.07), (-190.2, 44.15, -86.31), (-196.2, 45.54, -80.31), (-192.0, 44.55, -82.07), (196.2, 45.54, -80.31), (190.2, 44.15, -86.31), (192.0, 44.55, -82.07), (196.2, 27.32, -80.31), (190.2, 26.49, -86.31), (192.0, 26.73, -82.07), (196.2, 9.108, -80.31), (190.2, 8.829, -86.31), (192.0, 8.911, -82.07), (196.2, -9.108, -80.31), (190.2, -8.829, -86.31), (192.0, -8.911, -82.07), (196.2, -27.32, -80.31), (190.2, -26.49, -86.31), (192.0, -26.73, -82.07), (190.2, -44.15, -86.31), (196.2, -45.54, -80.31), (192.0, -44.55, -82.07), (2.67e-06, 200.0, -98.31), (2.779e-06, 206.3, -104.3), (2.715e-06, 201.8, -102.6), (-121.3, 166.9, -104.3), (-117.6, 161.8, -98.31), (-118.6, 163.3, -102.6), (-196.2, 63.75, -104.3), (-190.2, 61.8, -98.31), (-192.0, 62.37, -102.6), (-190.2, -61.8, -98.31), (-196.2, -63.75, -104.3), (-192.0, -62.37, -102.6), (-121.3, -166.9, -104.3), (-117.6, -161.8, -98.31), (-118.6, -163.3, -102.6), (2.081e-05, -206.3, -104.3), (2.015e-05, -200.0, -98.31), (2.036e-05, -201.8, -102.6), (121.3, -166.9, -104.3), (117.6, -161.8, -98.31), (118.6, -163.3, -102.6), (196.2, -63.75, -104.3), (190.2, -61.8, -98.31), (192.0, -62.37, -102.6), (190.2, 61.8, -98.31), (196.2, 63.75, -104.3), (192.0, 62.37, -102.6), (121.3, 166.9, -104.3), (117.6, 161.8, -98.31), (118.6, 163.3, -102.6), (-190.2, -44.15, -98.31), (-196.2, -45.54, -104.3), (-192.0, -44.55, -102.6), (-190.2, -26.49, -98.31), (-196.2, -27.32, -104.3), (-192.0, -26.73, -102.6), (-190.2, -8.829, -98.31), (-196.2, -9.108, -104.3), (-192.0, -8.911, -102.6), (-190.2, 8.829, -98.31), (-196.2, 9.108, -104.3), (-192.0, 8.911, -102.6), (-190.2, 26.49, -98.31), (-196.2, 27.32, -104.3), (-192.0, 26.73, -102.6), (-196.2, 45.54, -104.3), (-190.2, 44.15, -98.31), (-192.0, 44.55, -102.6), (190.2, 44.15, -98.31), (196.2, 45.54, -104.3), (192.0, 44.55, -102.6), (190.2, 26.49, -98.31), (196.2, 27.32, -104.3), (192.0, 26.73, -102.6), (190.2, 8.829, -98.31), (196.2, 9.108, -104.3), (192.0, 8.911, -102.6), (190.2, -8.829, -98.31), (196.2, -9.108, -104.3), (192.0, -8.911, -102.6), (190.2, -26.49, -98.31), (196.2, -27.32, -104.3), (192.0, -26.73, -102.6), (196.2, -45.54, -104.3), (190.2, -44.15, -98.31), (192.0, -44.55, -102.6)], [], [(115, 73, 140, 182), (1, 5, 205, 202), (9, 15, 190, 184), (274, 278, 12, 6), (280, 259, 16, 30), (97, 58, 125, 164), (286, 283, 28, 26), (206, 248, 181, 139), (259, 263, 18, 16), (298, 274, 6, 42), (70, 67, 134, 137), (62, 83, 148, 127), (53, 79, 146, 121), (73, 70, 137, 140), (193, 197, 130, 128), (58, 55, 119, 125), (77, 101, 166, 142), (67, 64, 131, 134), (191, 230, 163, 124), (217, 214, 149, 152), (19, 2, 199, 196), (200, 203, 136, 133), (2, 1, 202, 199), (203, 206, 139, 136), (266, 269, 0, 3), (232, 208, 143, 167), (185, 191, 124, 118), (269, 272, 4, 0), (43, 7, 209, 233), (13, 10, 188, 211), (272, 314, 32, 4), (212, 187, 122, 145), (214, 193, 128, 149), (7, 13, 211, 209), (254, 257, 14, 8), (31, 17, 194, 215), (83, 86, 151, 148), (257, 296, 20, 14), (197, 200, 133, 130), (278, 250, 11, 12), (17, 19, 196, 194), (235, 232, 167, 170), (230, 226, 161, 163), (226, 223, 158, 161), (223, 220, 155, 158), (220, 217, 152, 155), (263, 266, 3, 18), (289, 286, 26, 24), (292, 289, 24, 22), (296, 292, 22, 20), (301, 298, 42, 40), (304, 301, 40, 38), (64, 62, 127, 131), (101, 104, 169, 166), (95, 97, 164, 160), (92, 95, 160, 157), (89, 92, 157, 154), (86, 89, 154, 151), (15, 21, 229, 190), (21, 23, 227, 229), (23, 25, 224, 227), (25, 27, 221, 224), (27, 29, 218, 221), (29, 31, 215, 218), (283, 280, 30, 28), (307, 304, 38, 36), (310, 307, 36, 34), (314, 310, 34, 32), (208, 212, 145, 143), (248, 244, 179, 181), (244, 241, 176, 179), (241, 238, 173, 176), (238, 235, 170, 173), (79, 77, 142, 146), (113, 115, 182, 178), (110, 113, 178, 175), (107, 110, 175, 172), (104, 107, 172, 169), (5, 33, 247, 205), (33, 35, 245, 247), (35, 37, 242, 245), (37, 39, 239, 242), (39, 41, 236, 239), (41, 43, 233, 236), (302, 103, 100, 299), (40, 42, 43, 41), (305, 106, 103, 302), (38, 40, 41, 39), (308, 109, 106, 305), (39, 37, 49, 51), (311, 112, 109, 308), (34, 36, 37, 35), (313, 116, 112, 311), (32, 34, 35, 33), (271, 74, 116, 313), (4, 32, 33, 5), (284, 85, 82, 281), (28, 30, 31, 29), (287, 88, 85, 284), (26, 28, 29, 27), (290, 91, 88, 287), (26, 27, 47, 46), (293, 94, 91, 290), (22, 24, 25, 23), (295, 98, 94, 293), (20, 22, 23, 21), (256, 59, 98, 295), (14, 20, 21, 15), (262, 65, 68, 265), (18, 3, 2, 19), (281, 82, 61, 260), (16, 18, 19, 17), (260, 61, 65, 262), (30, 16, 17, 31), (251, 52, 56, 253), (12, 11, 10, 13), (253, 56, 59, 256), (8, 14, 15, 9), (299, 100, 76, 275), (6, 12, 13, 7), (277, 80, 52, 251), (11, 8, 9, 10), (275, 76, 80, 277), (42, 6, 7, 43), (268, 71, 74, 271), (0, 4, 5, 1), (265, 68, 71, 268), (3, 0, 1, 2), (44, 46, 47, 45), (24, 26, 46, 44), (25, 24, 44, 45), (27, 25, 45, 47), (48, 50, 51, 49), (38, 39, 51, 50), (37, 36, 48, 49), (36, 38, 50, 48), (56, 52, 54, 57), (57, 54, 53, 55), (59, 56, 57, 60), (60, 57, 55, 58), (98, 59, 60, 99), (99, 60, 58, 97), (65, 61, 63, 66), (66, 63, 62, 64), (68, 65, 66, 69), (69, 66, 64, 67), (71, 68, 69, 72), (72, 69, 67, 70), (74, 71, 72, 75), (75, 72, 70, 73), (116, 74, 75, 117), (117, 75, 73, 115), (80, 76, 78, 81), (81, 78, 77, 79), (52, 80, 81, 54), (54, 81, 79, 53), (61, 82, 84, 63), (63, 84, 83, 62), (82, 85, 87, 84), (84, 87, 86, 83), (85, 88, 90, 87), (87, 90, 89, 86), (88, 91, 93, 90), (90, 93, 92, 89), (91, 94, 96, 93), (93, 96, 95, 92), (94, 98, 99, 96), (96, 99, 97, 95), (76, 100, 102, 78), (78, 102, 101, 77), (100, 103, 105, 102), (102, 105, 104, 101), (103, 106, 108, 105), (105, 108, 107, 104), (106, 109, 111, 108), (108, 111, 110, 107), (109, 112, 114, 111), (111, 114, 113, 110), (112, 116, 117, 114), (114, 117, 115, 113), (10, 9, 184, 188), (119, 121, 123, 120), (120, 123, 122, 118), (125, 119, 120, 126), (126, 120, 118, 124), (164, 125, 126, 165), (165, 126, 124, 163), (131, 127, 129, 132), (132, 129, 128, 130), (134, 131, 132, 135), (135, 132, 130, 133), (137, 134, 135, 138), (138, 135, 133, 136), (140, 137, 138, 141), (141, 138, 136, 139), (182, 140, 141, 183), (183, 141, 139, 181), (146, 142, 144, 147), (147, 144, 143, 145), (121, 146, 147, 123), (123, 147, 145, 122), (127, 148, 150, 129), (129, 150, 149, 128), (148, 151, 153, 150), (150, 153, 152, 149), (151, 154, 156, 153), (153, 156, 155, 152), (154, 157, 159, 156), (156, 159, 158, 155), (157, 160, 162, 159), (159, 162, 161, 158), (160, 164, 165, 162), (162, 165, 163, 161), (142, 166, 168, 144), (144, 168, 167, 143), (166, 169, 171, 168), (168, 171, 170, 167), (169, 172, 174, 171), (171, 174, 173, 170), (172, 175, 177, 174), (174, 177, 176, 173), (175, 178, 180, 177), (177, 180, 179, 176), (178, 182, 183, 180), (180, 183, 181, 179), (55, 53, 121, 119), (185, 187, 189, 186), (186, 189, 188, 184), (191, 185, 186, 192), (192, 186, 184, 190), (230, 191, 192, 231), (231, 192, 190, 229), (197, 193, 195, 198), (198, 195, 194, 196), (200, 197, 198, 201), (201, 198, 196, 199), (203, 200, 201, 204), (204, 201, 199, 202), (206, 203, 204, 207), (207, 204, 202, 205), (248, 206, 207, 249), (249, 207, 205, 247), (212, 208, 210, 213), (213, 210, 209, 211), (187, 212, 213, 189), (189, 213, 211, 188), (193, 214, 216, 195), (195, 216, 215, 194), (214, 217, 219, 216), (216, 219, 218, 215), (217, 220, 222, 219), (219, 222, 221, 218), (220, 223, 225, 222), (222, 225, 224, 221), (223, 226, 228, 225), (225, 228, 227, 224), (226, 230, 231, 228), (228, 231, 229, 227), (208, 232, 234, 210), (210, 234, 233, 209), (232, 235, 237, 234), (234, 237, 236, 233), (235, 238, 240, 237), (237, 240, 239, 236), (238, 241, 243, 240), (240, 243, 242, 239), (241, 244, 246, 243), (243, 246, 245, 242), (244, 248, 249, 246), (246, 249, 247, 245), (187, 185, 118, 122), (254, 250, 252, 255), (255, 252, 251, 253), (257, 254, 255, 258), (258, 255, 253, 256), (296, 257, 258, 297), (297, 258, 256, 295), (263, 259, 261, 264), (264, 261, 260, 262), (266, 263, 264, 267), (267, 264, 262, 265), (269, 266, 267, 270), (270, 267, 265, 268), (272, 269, 270, 273), (273, 270, 268, 271), (314, 272, 273, 315), (315, 273, 271, 313), (278, 274, 276, 279), (279, 276, 275, 277), (250, 278, 279, 252), (252, 279, 277, 251), (259, 280, 282, 261), (261, 282, 281, 260), (280, 283, 285, 282), (282, 285, 284, 281), (283, 286, 288, 285), (285, 288, 287, 284), (286, 289, 291, 288), (288, 291, 290, 287), (289, 292, 294, 291), (291, 294, 293, 290), (292, 296, 297, 294), (294, 297, 295, 293), (274, 298, 300, 276), (276, 300, 299, 275), (298, 301, 303, 300), (300, 303, 302, 299), (301, 304, 306, 303), (303, 306, 305, 302), (304, 307, 309, 306), (306, 309, 308, 305), (307, 310, 312, 309), (309, 312, 311, 308), (310, 314, 315, 312), (312, 315, 313, 311), (250, 254, 8, 11)])
_uv = me_circle_001.uv_layers.new(name='UVMap')
_uv.uv.foreach_set('vector', [0.0, 0.0, 0.0, 0.0, 0.0, 0.0, 0.0, 0.0, 0.0, 0.0, 0.0, 0.0, 0.0, 0.0, 0.0, 0.0, 0.0, 0.0, 0.0, 0.0, 0.0, 0.0, 0.0, 0.0, 0.0, 0.0, 0.0, 0.0, 0.0, 0.0, 0.0, 0.0, 0.0, 0.0, 0.0, 0.0, 0.0, 0.0, 0.0, 0.0, 0.0, 0.0, 0.0, 0.0, 0.0, 0.0, 0.0, 0.0, 0.0, 0.0, 0.0, 0.0, 0.0, 0.0, 0.0, 0.0, 0.0, 0.0, 0.0, 0.0, 0.0, 0.0, 0.0, 0.0, 0.0, 0.0, 0.0, 0.0, 0.0, 0.0, 0.0, 0.0, 0.0, 0.0, 0.0, 0.0, 0.0, 0.0, 0.0, 0.0, 0.0, 0.0, 0.0, 0.0, 0.0, 0.0, 0.0, 0.0, 0.0, 0.0, 0.0, 0.0, 0.0, 0.0, 0.0, 0.0, 0.0, 0.0, 0.0, 0.0, 0.0, 0.0, 0.0, 0.0, 0.0, 0.0, 0.0, 0.0, 0.0, 0.0, 0.0, 0.0, 0.0, 0.0, 0.0, 0.0, 0.0, 0.0, 0.0, 0.0, 0.0, 0.0, 0.0, 0.0, 0.0, 0.0, 0.0, 0.0, 0.0, 0.0, 0.0, 0.0, 0.0, 0.0, 0.0, 0.0, 0.0, 0.0, 0.0, 0.0, 0.0, 0.0, 0.0, 0.0, 0.0, 0.0, 0.0, 0.0, 0.0, 0.0, 0.0, 0.0, 0.0, 0.0, 0.0, 0.0, 0.0, 0.0, 0.0, 0.0, 0.0, 0.0, 0.0, 0.0, 0.0, 0.0, 0.0, 0.0, 0.0, 0.0, 0.0, 0.0, 0.0, 0.0, 0.0, 0.0, 0.0, 0.0, 0.0, 0.0, 0.0, 0.0, 0.0, 0.0, 0.0, 0.0, 0.0, 0.0, 0.0, 0.0, 0.0, 0.0, 0.0, 0.0, 0.0, 0.0, 0.0, 0.0, 0.0, 0.0, 0.0, 0.0, 0.0, 0.0, 0.0, 0.0, 0.0, 0.0, 0.0, 0.0, 0.0, 0.0, 0.0, 0.0, 0.0, 0.0, 0.0, 0.0, 0.0, 0.0, 0.0, 0.0, 0.0, 0.0, 0.0, 0.0, 0.0, 0.0, 0.0, 0.0, 0.0, 0.0, 0.0, 0.0, 0.0, 0.0, 0.0, 0.0, 0.0, 0.0, 0.0, 0.0, 0.0, 0.0, 0.0, 0.0, 0.0, 0.0, 0.0, 0.0, 0.0, 0.0, 0.0, 0.0, 0.0, 0.0, 0.0, 0.0, 0.0, 0.0, 0.0, 0.0, 0.0, 0.0, 0.0, 0.0, 0.0, 0.0, 0.0, 0.0, 0.0, 0.0, 0.0, 0.0, 0.0, 0.0, 0.0, 0.0, 0.0, 0.0, 0.0, 0.0, 0.0, 0.0, 0.0, 0.0, 0.0, 0.0, 0.0, 0.0, 0.0, 0.0, 0.0, 0.0, 0.0, 0.0, 0.0, 0.0, 0.0, 0.0, 0.0, 0.0, 0.0, 0.0, 0.0, 0.0, 0.0, 0.0, 0.0, 0.0, 0.0, 0.0, 0.0, 0.0, 0.0, 0.0, 0.0, 0.0, 0.0, 0.0, 0.0, 0.0, 0.0, 0.0, 0.0, 0.0, 0.0, 0.0, 0.0, 0.0, 0.0, 0.0, 0.0, 0.0, 0.0, 0.0, 0.0, 0.0, 0.0, 0.0, 0.0, 0.0, 0.0, 0.0, 0.0, 0.0, 0.0, 0.0, 0.0, 0.0, 0.0, 0.0, 0.0, 0.0, 0.0, 0.0, 0.0, 0.0, 0.0, 0.0, 0.0, 0.0, 0.0, 0.0, 0.0, 0.0, 0.0, 0.0, 0.0, 0.0, 0.0, 0.0, 0.0, 0.0, 0.0, 0.0, 0.0, 0.0, 0.0, 0.0, 0.0, 0.0, 0.0, 0.0, 0.0, 0.0, 0.0, 0.0, 0.0, 0.0, 0.0, 0.0, 0.0, 0.0, 0.0, 0.0, 0.0, 0.0, 0.0, 0.0, 0.0, 0.0, 0.0, 0.0, 0.0, 0.0, 0.0, 0.0, 0.0, 0.0, 0.0, 0.0, 0.0, 0.0, 0.0, 0.0, 0.0, 0.0, 0.0, 0.0, 0.0, 0.0, 0.0, 0.0, 0.0, 0.0, 0.0, 0.0, 0.0, 0.0, 0.0, 0.0, 0.0, 0.0, 0.0, 0.0, 0.0, 0.0, 0.0, 0.0, 0.0, 0.0, 0.0, 0.0, 0.0, 0.0, 0.0, 0.0, 0.0, 0.0, 0.0, 0.0, 0.0, 0.0, 0.0, 0.0, 0.0, 0.0, 0.0, 0.0, 0.0, 0.0, 0.0, 0.0, 0.0, 0.0, 0.0, 0.0, 0.0, 0.0, 0.0, 0.0, 0.0, 0.0, 0.0, 0.0, 0.0, 0.0, 0.0, 0.0, 0.0, 0.0, 0.0, 0.0, 0.0, 0.0, 0.0, 0.0, 0.0, 0.0, 0.0, 0.0, 0.0, 0.0, 0.0, 0.0, 0.0, 0.0, 0.0, 0.0, 0.0, 0.0, 0.0, 0.0, 0.0, 0.0, 0.0, 0.0, 0.0, 0.0, 0.0, 0.0, 0.0, 0.0, 0.0, 0.0, 0.0, 0.0, 0.0, 0.0, 0.0, 0.0, 0.0, 0.0, 0.0, 0.0, 0.0, 0.0, 0.0, 0.0, 0.0, 0.0, 0.0, 0.0, 0.0, 0.0, 0.0, 0.0, 0.0, 0.0, 0.0, 0.0, 0.0, 0.0, 0.0, 0.0, 0.0, 0.0, 0.0, 0.0, 0.0, 0.0, 0.0, 0.0, 0.0, 0.0, 0.0, 0.0, 0.0, 0.0, 0.0, 0.0, 0.0, 0.0, 0.0, 0.0, 0.0, 0.0, 0.0, 0.0, 0.0, 0.0, 0.0, 0.0, 0.0, 0.0, 0.0, 0.0, 0.0, 0.0, 0.0, 0.0, 0.0, 0.0, 0.0, 0.0, 0.0, 0.0, 0.0, 0.0, 0.0, 0.0, 0.0, 0.0, 0.0, 0.0, 0.0, 0.0, 0.0, 0.0, 0.0, 0.0, 0.0, 0.0, 0.0, 0.0, 0.0, 0.0, 0.0, 0.0, 0.0, 0.0, 0.0, 0.0, 0.0, 0.0, 0.0, 0.0, 0.0, 0.0, 0.0, 0.0, 0.0, 0.0, 0.0, 0.0, 0.0, 0.0, 0.0, 0.0, 0.0, 0.0, 0.0, 0.0, 0.0, 0.0, 0.0, 0.0, 0.0, 0.0, 0.0, 0.0, 0.0, 0.0, 0.0, 0.0, 0.0, 0.0, 0.0, 0.0, 0.0, 0.0, 0.0, 0.0, 0.0, 0.0, 0.0, 0.0, 0.0, 0.0, 0.0, 0.0, 0.0, 0.0, 0.0, 0.0, 0.0, 0.0, 0.0, 0.0, 0.0, 0.0, 0.0, 0.0, 0.0, 0.0, 0.0, 0.0, 0.0, 0.0, 0.0, 0.0, 0.0, 0.0, 0.0, 0.0, 0.0, 0.0, 0.0, 0.0, 0.0, 0.0, 0.0, 0.0, 0.0, 0.0, 0.0, 0.0, 0.0, 0.0, 0.0, 0.0, 0.0, 0.0, 0.0, 0.0, 0.0, 0.0, 0.0, 0.0, 0.0, 0.0, 0.0, 0.0, 0.0, 0.0, 0.0, 0.0, 0.0, 0.0, 0.0, 0.0, 0.0, 0.0, 0.0, 0.0, 0.0, 0.0, 0.0, 0.0, 0.0, 0.0, 0.0, 0.0, 0.0, 0.0, 0.0, 0.0, 0.0, 0.0, 0.0, 0.0, 0.0, 0.0, 0.0, 0.0, 0.0, 0.0, 0.0, 0.0, 0.0, 0.0, 0.0, 0.0, 0.0, 0.0, 0.0, 0.0, 0.0, 0.0, 0.0, 0.0, 0.0, 0.0, 0.0, 0.0, 0.0, 0.0, 0.0, 0.0, 0.0, 0.0, 0.0, 0.0, 0.0, 0.0, 0.0, 0.0, 0.0, 0.0, 0.0, 0.0, 0.0, 0.0, 0.0, 0.0, 0.0, 0.0, 0.0, 0.0, 0.0, 0.0, 0.0, 0.0, 0.0, 0.0, 0.0, 0.0, 0.0, 0.0, 0.0, 0.0, 0.0, 0.0, 0.0, 0.0, 0.0, 0.0, 0.0, 0.0, 0.0, 0.0, 0.0, 0.0, 0.0, 0.0, 0.0, 0.0, 0.0, 0.0, 0.0, 0.0, 0.0, 0.0, 0.0, 0.0, 0.0, 0.0, 0.0, 0.0, 0.0, 0.0, 0.0, 0.0, 0.0, 0.0, 0.0, 0.0, 0.0, 0.0, 0.0, 0.0, 0.0, 0.0, 0.0, 0.0, 0.0, 0.0, 0.0, 0.0, 0.0, 0.0, 0.0, 0.0, 0.0, 0.0, 0.0, 0.0, 0.0, 0.0, 0.0, 0.0, 0.0, 0.0, 0.0, 0.0, 0.0, 0.0, 0.0, 0.0, 0.0, 0.0, 0.0, 0.0, 0.0, 0.0, 0.0, 0.0, 0.0, 0.0, 0.0, 0.0, 0.0, 0.0, 0.0, 0.0, 0.0, 0.0, 0.0, 0.0, 0.0, 0.0, 0.0, 0.0, 0.0, 0.0, 0.0, 0.0, 0.0, 0.0, 0.0, 0.0, 0.0, 0.0, 0.0, 0.0, 0.0, 0.0, 0.0, 0.0, 0.0, 0.0, 0.0, 0.0, 0.0, 0.0, 0.0, 0.0, 0.0, 0.0, 0.0, 0.0, 0.0, 0.0, 0.0, 0.0, 0.0, 0.0, 0.0, 0.0, 0.0, 0.0, 0.0, 0.0, 0.0, 0.0, 0.0, 0.0, 0.0, 0.0, 0.0, 0.0, 0.0, 0.0, 0.0, 0.0, 0.0, 0.0, 0.0, 0.0, 0.0, 0.0, 0.0, 0.0, 0.0, 0.0, 0.0, 0.0, 0.0, 0.0, 0.0, 0.0, 0.0, 0.0, 0.0, 0.0, 0.0, 0.0, 0.0, 0.0, 0.0, 0.0, 0.0, 0.0, 0.0, 0.0, 0.0, 0.0, 0.0, 0.0, 0.0, 0.0, 0.0, 0.0, 0.0, 0.0, 0.0, 0.0, 0.0, 0.0, 0.0, 0.0, 0.0, 0.0, 0.0, 0.0, 0.0, 0.0, 0.0, 0.0, 0.0, 0.0, 0.0, 0.0, 0.0, 0.0, 0.0, 0.0, 0.0, 0.0, 0.0, 0.0, 0.0, 0.0, 0.0, 0.0, 0.0, 0.0, 0.0, 0.0, 0.0, 0.0, 0.0, 0.0, 0.0, 0.0, 0.0, 0.0, 0.0, 0.0, 0.0, 0.0, 0.0, 0.0, 0.0, 0.0, 0.0, 0.0, 0.0, 0.0, 0.0, 0.0, 0.0, 0.0, 0.0, 0.0, 0.0, 0.0, 0.0, 0.0, 0.0, 0.0, 0.0, 0.0, 0.0, 0.0, 0.0, 0.0, 0.0, 0.0, 0.0, 0.0, 0.0, 0.0, 0.0, 0.0, 0.0, 0.0, 0.0, 0.0, 0.0, 0.0, 0.0, 0.0, 0.0, 0.0, 0.0, 0.0, 0.0, 0.0, 0.0, 0.0, 0.0, 0.0, 0.0, 0.0, 0.0, 0.0, 0.0, 0.0, 0.0, 0.0, 0.0, 0.0, 0.0, 0.0, 0.0, 0.0, 0.0, 0.0, 0.0, 0.0, 0.0, 0.0, 0.0, 0.0, 0.0, 0.0, 0.0, 0.0, 0.0, 0.0, 0.0, 0.0, 0.0, 0.0, 0.0, 0.0, 0.0, 0.0, 0.0, 0.0, 0.0, 0.0, 0.0, 0.0, 0.0, 0.0, 0.0, 0.0, 0.0, 0.0, 0.0, 0.0, 0.0, 0.0, 0.0, 0.0, 0.0, 0.0, 0.0, 0.0, 0.0, 0.0, 0.0, 0.0, 0.0, 0.0, 0.0, 0.0, 0.0, 0.0, 0.0, 0.0, 0.0, 0.0, 0.0, 0.0, 0.0, 0.0, 0.0, 0.0, 0.0, 0.0, 0.0, 0.0, 0.0, 0.0, 0.0, 0.0, 0.0, 0.0, 0.0, 0.0, 0.0, 0.0, 0.0, 0.0, 0.0, 0.0, 0.0, 0.0, 0.0, 0.0, 0.0, 0.0, 0.0, 0.0, 0.0, 0.0, 0.0, 0.0, 0.0, 0.0, 0.0, 0.0, 0.0, 0.0, 0.0, 0.0, 0.0, 0.0, 0.0, 0.0, 0.0, 0.0, 0.0, 0.0, 0.0, 0.0, 0.0, 0.0, 0.0, 0.0, 0.0, 0.0, 0.0, 0.0, 0.0, 0.0, 0.0, 0.0, 0.0, 0.0, 0.0, 0.0, 0.0, 0.0, 0.0, 0.0, 0.0, 0.0, 0.0, 0.0, 0.0, 0.0, 0.0, 0.0, 0.0, 0.0, 0.0, 0.0, 0.0, 0.0, 0.0, 0.0, 0.0, 0.0, 0.0, 0.0, 0.0, 0.0, 0.0, 0.0, 0.0, 0.0, 0.0, 0.0, 0.0, 0.0, 0.0, 0.0, 0.0, 0.0, 0.0, 0.0, 0.0, 0.0, 0.0, 0.0, 0.0, 0.0, 0.0, 0.0, 0.0, 0.0, 0.0, 0.0, 0.0, 0.0, 0.0, 0.0, 0.0, 0.0, 0.0, 0.0, 0.0, 0.0, 0.0, 0.0, 0.0, 0.0, 0.0, 0.0, 0.0, 0.0, 0.0, 0.0, 0.0, 0.0, 0.0, 0.0, 0.0, 0.0, 0.0, 0.0, 0.0, 0.0, 0.0, 0.0, 0.0, 0.0, 0.0, 0.0, 0.0, 0.0, 0.0, 0.0, 0.0, 0.0, 0.0, 0.0, 0.0, 0.0, 0.0, 0.0, 0.0, 0.0, 0.0, 0.0, 0.0, 0.0, 0.0, 0.0, 0.0, 0.0, 0.0, 0.0, 0.0, 0.0, 0.0, 0.0, 0.0, 0.0, 0.0, 0.0, 0.0, 0.0, 0.0, 0.0, 0.0, 0.0, 0.0, 0.0, 0.0, 0.0, 0.0, 0.0, 0.0, 0.0, 0.0, 0.0, 0.0, 0.0, 0.0, 0.0, 0.0, 0.0, 0.0, 0.0, 0.0, 0.0, 0.0, 0.0, 0.0, 0.0, 0.0, 0.0, 0.0, 0.0, 0.0, 0.0, 0.0, 0.0, 0.0, 0.0, 0.0, 0.0, 0.0, 0.0, 0.0, 0.0, 0.0, 0.0, 0.0, 0.0, 0.0, 0.0, 0.0, 0.0, 0.0, 0.0, 0.0, 0.0, 0.0, 0.0, 0.0, 0.0, 0.0, 0.0, 0.0, 0.0, 0.0, 0.0, 0.0, 0.0, 0.0, 0.0, 0.0, 0.0, 0.0, 0.0, 0.0, 0.0, 0.0, 0.0, 0.0, 0.0, 0.0, 0.0, 0.0, 0.0, 0.0, 0.0, 0.0, 0.0, 0.0, 0.0, 0.0, 0.0, 0.0, 0.0, 0.0, 0.0, 0.0, 0.0, 0.0, 0.0, 0.0, 0.0, 0.0, 0.0, 0.0, 0.0, 0.0, 0.0, 0.0, 0.0, 0.0, 0.0, 0.0, 0.0, 0.0, 0.0, 0.0, 0.0, 0.0, 0.0, 0.0, 0.0, 0.0, 0.0, 0.0, 0.0, 0.0, 0.0, 0.0, 0.0, 0.0, 0.0, 0.0, 0.0, 0.0, 0.0, 0.0, 0.0, 0.0, 0.0, 0.0, 0.0, 0.0, 0.0, 0.0, 0.0, 0.0, 0.0, 0.0, 0.0, 0.0, 0.0, 0.0, 0.0, 0.0, 0.0, 0.0, 0.0, 0.0, 0.0, 0.0, 0.0, 0.0, 0.0, 0.0, 0.0, 0.0, 0.0, 0.0, 0.0, 0.0, 0.0, 0.0, 0.0, 0.0, 0.0, 0.0, 0.0, 0.0, 0.0, 0.0, 0.0, 0.0, 0.0, 0.0, 0.0, 0.0, 0.0, 0.0, 0.0, 0.0, 0.0, 0.0, 0.0, 0.0, 0.0, 0.0, 0.0, 0.0, 0.0, 0.0, 0.0, 0.0, 0.0, 0.0, 0.0, 0.0, 0.0, 0.0, 0.0, 0.0, 0.0, 0.0, 0.0, 0.0, 0.0, 0.0, 0.0, 0.0, 0.0, 0.0, 0.0, 0.0, 0.0, 0.0, 0.0, 0.0, 0.0, 0.0, 0.0, 0.0, 0.0, 0.0, 0.0, 0.0, 0.0, 0.0, 0.0, 0.0, 0.0, 0.0, 0.0, 0.0, 0.0, 0.0, 0.0, 0.0, 0.0, 0.0, 0.0, 0.0, 0.0, 0.0, 0.0, 0.0, 0.0, 0.0, 0.0, 0.0, 0.0, 0.0, 0.0, 0.0, 0.0, 0.0, 0.0, 0.0, 0.0, 0.0, 0.0, 0.0, 0.0, 0.0, 0.0, 0.0, 0.0, 0.0, 0.0, 0.0, 0.0, 0.0, 0.0, 0.0, 0.0, 0.0, 0.0, 0.0, 0.0, 0.0, 0.0, 0.0, 0.0, 0.0, 0.0, 0.0, 0.0, 0.0, 0.0, 0.0, 0.0, 0.0, 0.0, 0.0, 0.0, 0.0, 0.0, 0.0, 0.0, 0.0, 0.0, 0.0, 0.0, 0.0, 0.0, 0.0, 0.0, 0.0, 0.0, 0.0, 0.0, 0.0, 0.0, 0.0, 0.0, 0.0, 0.0, 0.0, 0.0, 0.0, 0.0, 0.0, 0.0, 0.0, 0.0, 0.0, 0.0, 0.0, 0.0, 0.0, 0.0, 0.0, 0.0, 0.0, 0.0, 0.0, 0.0, 0.0, 0.0, 0.0, 0.0, 0.0, 0.0, 0.0, 0.0, 0.0, 0.0, 0.0, 0.0, 0.0, 0.0, 0.0, 0.0, 0.0, 0.0, 0.0, 0.0, 0.0, 0.0, 0.0, 0.0, 0.0, 0.0, 0.0, 0.0, 0.0, 0.0, 0.0, 0.0, 0.0, 0.0, 0.0, 0.0, 0.0, 0.0, 0.0, 0.0, 0.0, 0.0, 0.0, 0.0, 0.0, 0.0, 0.0, 0.0, 0.0, 0.0, 0.0, 0.0, 0.0, 0.0, 0.0, 0.0, 0.0, 0.0, 0.0, 0.0, 0.0, 0.0, 0.0, 0.0, 0.0, 0.0, 0.0, 0.0, 0.0, 0.0, 0.0, 0.0, 0.0, 0.0, 0.0, 0.0, 0.0, 0.0, 0.0, 0.0, 0.0, 0.0, 0.0, 0.0, 0.0, 0.0, 0.0, 0.0, 0.0, 0.0, 0.0, 0.0, 0.0, 0.0, 0.0, 0.0, 0.0, 0.0, 0.0, 0.0, 0.0, 0.0, 0.0, 0.0, 0.0, 0.0, 0.0, 0.0, 0.0, 0.0, 0.0, 0.0, 0.0, 0.0, 0.0, 0.0, 0.0, 0.0, 0.0, 0.0, 0.0, 0.0, 0.0, 0.0, 0.0, 0.0, 0.0, 0.0, 0.0, 0.0, 0.0, 0.0, 0.0, 0.0, 0.0, 0.0, 0.0, 0.0, 0.0, 0.0, 0.0, 0.0, 0.0, 0.0, 0.0, 0.0, 0.0, 0.0, 0.0, 0.0, 0.0, 0.0, 0.0, 0.0, 0.0, 0.0, 0.0, 0.0, 0.0, 0.0, 0.0, 0.0, 0.0, 0.0, 0.0, 0.0, 0.0, 0.0, 0.0, 0.0, 0.0, 0.0, 0.0, 0.0, 0.0, 0.0, 0.0, 0.0, 0.0, 0.0, 0.0, 0.0, 0.0, 0.0, 0.0, 0.0, 0.0, 0.0, 0.0, 0.0, 0.0, 0.0, 0.0, 0.0, 0.0, 0.0, 0.0, 0.0, 0.0, 0.0, 0.0, 0.0, 0.0, 0.0, 0.0, 0.0, 0.0, 0.0, 0.0, 0.0, 0.0, 0.0, 0.0, 0.0, 0.0, 0.0, 0.0, 0.0, 0.0, 0.0, 0.0, 0.0, 0.0, 0.0, 0.0, 0.0, 0.0, 0.0, 0.0, 0.0, 0.0, 0.0, 0.0, 0.0, 0.0, 0.0, 0.0, 0.0, 0.0, 0.0, 0.0, 0.0, 0.0, 0.0, 0.0, 0.0, 0.0, 0.0, 0.0, 0.0, 0.0, 0.0, 0.0, 0.0, 0.0, 0.0, 0.0, 0.0, 0.0, 0.0, 0.0, 0.0, 0.0, 0.0, 0.0, 0.0, 0.0, 0.0, 0.0, 0.0, 0.0, 0.0, 0.0, 0.0, 0.0, 0.0, 0.0, 0.0, 0.0, 0.0, 0.0, 0.0, 0.0, 0.0, 0.0, 0.0, 0.0, 0.0, 0.0, 0.0, 0.0, 0.0, 0.0, 0.0, 0.0, 0.0, 0.0, 0.0, 0.0, 0.0, 0.0, 0.0, 0.0, 0.0, 0.0, 0.0, 0.0, 0.0, 0.0, 0.0, 0.0, 0.0, 0.0, 0.0, 0.0, 0.0, 0.0, 0.0, 0.0, 0.0, 0.0, 0.0, 0.0, 0.0, 0.0, 0.0, 0.0, 0.0, 0.0, 0.0, 0.0, 0.0, 0.0, 0.0, 0.0, 0.0, 0.0, 0.0, 0.0, 0.0, 0.0, 0.0, 0.0, 0.0, 0.0, 0.0, 0.0, 0.0, 0.0, 0.0, 0.0, 0.0, 0.0, 0.0, 0.0, 0.0, 0.0, 0.0, 0.0, 0.0, 0.0, 0.0, 0.0, 0.0, 0.0, 0.0, 0.0, 0.0, 0.0, 0.0, 0.0, 0.0, 0.0, 0.0, 0.0, 0.0, 0.0, 0.0, 0.0, 0.0, 0.0, 0.0, 0.0, 0.0, 0.0, 0.0, 0.0, 0.0, 0.0, 0.0, 0.0, 0.0, 0.0, 0.0, 0.0, 0.0, 0.0, 0.0, 0.0, 0.0, 0.0, 0.0, 0.0, 0.0, 0.0, 0.0, 0.0, 0.0, 0.0, 0.0, 0.0, 0.0, 0.0, 0.0, 0.0, 0.0, 0.0, 0.0, 0.0, 0.0, 0.0, 0.0, 0.0, 0.0, 0.0, 0.0, 0.0, 0.0, 0.0, 0.0, 0.0, 0.0, 0.0, 0.0, 0.0, 0.0, 0.0, 0.0, 0.0, 0.0, 0.0, 0.0, 0.0, 0.0, 0.0, 0.0, 0.0, 0.0, 0.0, 0.0, 0.0, 0.0, 0.0, 0.0, 0.0, 0.0, 0.0, 0.0, 0.0, 0.0, 0.0, 0.0, 0.0, 0.0, 0.0, 0.0, 0.0, 0.0, 0.0, 0.0, 0.0, 0.0, 0.0, 0.0, 0.0, 0.0, 0.0, 0.0, 0.0, 0.0, 0.0, 0.0, 0.0, 0.0, 0.0, 0.0, 0.0, 0.0, 0.0, 0.0, 0.0, 0.0, 0.0, 0.0, 0.0, 0.0, 0.0, 0.0, 0.0, 0.0, 0.0, 0.0, 0.0, 0.0, 0.0, 0.0, 0.0, 0.0, 0.0, 0.0, 0.0, 0.0, 0.0, 0.0, 0.0, 0.0, 0.0, 0.0, 0.0, 0.0, 0.0, 0.0, 0.0, 0.0, 0.0, 0.0, 0.0, 0.0, 0.0, 0.0, 0.0, 0.0, 0.0, 0.0, 0.0, 0.0, 0.0, 0.0, 0.0, 0.0, 0.0, 0.0, 0.0, 0.0, 0.0, 0.0, 0.0, 0.0, 0.0, 0.0, 0.0, 0.0, 0.0, 0.0, 0.0, 0.0, 0.0, 0.0, 0.0, 0.0, 0.0, 0.0, 0.0, 0.0, 0.0, 0.0, 0.0, 0.0, 0.0, 0.0, 0.0, 0.0, 0.0, 0.0, 0.0, 0.0, 0.0, 0.0, 0.0, 0.0, 0.0, 0.0, 0.0, 0.0, 0.0, 0.0, 0.0, 0.0, 0.0, 0.0, 0.0, 0.0, 0.0, 0.0, 0.0, 0.0, 0.0, 0.0, 0.0, 0.0, 0.0, 0.0, 0.0, 0.0, 0.0, 0.0, 0.0, 0.0, 0.0, 0.0, 0.0, 0.0, 0.0, 0.0, 0.0, 0.0, 0.0, 0.0, 0.0, 0.0, 0.0, 0.0, 0.0, 0.0, 0.0, 0.0, 0.0, 0.0, 0.0, 0.0, 0.0, 0.0, 0.0, 0.0, 0.0, 0.0, 0.0, 0.0, 0.0, 0.0, 0.0, 0.0, 0.0, 0.0, 0.0, 0.0, 0.0, 0.0, 0.0, 0.0, 0.0, 0.0, 0.0, 0.0, 0.0, 0.0, 0.0, 0.0, 0.0, 0.0, 0.0, 0.0, 0.0, 0.0, 0.0, 0.0, 0.0, 0.0, 0.0, 0.0, 0.0, 0.0, 0.0, 0.0, 0.0, 0.0, 0.0, 0.0, 0.0, 0.0, 0.0, 0.0, 0.0, 0.0, 0.0, 0.0, 0.0, 0.0, 0.0, 0.0, 0.0, 0.0, 0.0, 0.0, 0.0, 0.0, 0.0, 0.0, 0.0, 0.0, 0.0, 0.0, 0.0, 0.0, 0.0, 0.0, 0.0, 0.0, 0.0, 0.0, 0.0, 0.0, 0.0, 0.0, 0.0, 0.0, 0.0, 0.0, 0.0, 0.0, 0.0, 0.0, 0.0, 0.0, 0.0, 0.0, 0.0, 0.0, 0.0, 0.0, 0.0, 0.0, 0.0, 0.0, 0.0, 0.0, 0.0, 0.0, 0.0, 0.0, 0.0, 0.0, 0.0, 0.0, 0.0, 0.0, 0.0, 0.0, 0.0, 0.0, 0.0, 0.0, 0.0, 0.0, 0.0, 0.0, 0.0, 0.0, 0.0, 0.0, 0.0, 0.0, 0.0, 0.0, 0.0, 0.0, 0.0, 0.0, 0.0, 0.0, 0.0, 0.0, 0.0, 0.0, 0.0, 0.0, 0.0, 0.0, 0.0, 0.0, 0.0, 0.0, 0.0, 0.0, 0.0, 0.0, 0.0, 0.0, 0.0, 0.0, 0.0, 0.0, 0.0, 0.0, 0.0, 0.0, 0.0, 0.0, 0.0, 0.0, 0.0, 0.0, 0.0, 0.0, 0.0, 0.0, 0.0, 0.0, 0.0, 0.0, 0.0, 0.0, 0.0, 0.0, 0.0, 0.0, 0.0, 0.0, 0.0, 0.0, 0.0, 0.0, 0.0, 0.0, 0.0, 0.0, 0.0, 0.0, 0.0, 0.0, 0.0, 0.0, 0.0, 0.0])
me_circle_001.use_remesh_fix_poles = True
me_circle_001.use_remesh_preserve_attributes = False
me_circle_001.update()
me_circle_003 = bpy.data.meshes.new('Circle.003')
me_circle_003.from_pydata([(1.969e-06, 35.41, -104.3), (1.609e-06, 42.7, -80.33), (-20.81, 28.64, -104.3), (-25.1, 34.54, -80.33), (-33.67, 10.94, -104.3), (-40.61, 13.19, -80.33), (-33.67, -10.94, -104.3), (-40.61, -13.19, -80.33), (-20.81, -28.64, -104.3), (-25.1, -34.54, -80.33), (5.064e-06, -35.41, -104.3), (5.342e-06, -42.7, -80.33), (20.81, -28.64, -104.3), (25.1, -34.54, -80.33), (33.67, -10.94, -104.3), (40.61, -13.19, -80.33), (33.67, 10.94, -104.3), (40.61, 13.19, -80.33), (20.81, 28.64, -104.3), (25.1, 34.54, -80.33), (43.99, 60.55, -88.32), (42.81, 58.92, -96.3), (71.18, 23.13, -88.32), (69.26, 22.5, -96.3), (71.18, -23.13, -88.32), (69.26, -22.5, -96.3), (43.99, -60.55, -88.32), (42.81, -58.92, -96.3), (6.735e-06, -74.84, -88.32), (6.81e-06, -72.83, -96.3), (-43.99, -60.55, -88.32), (-42.81, -58.92, -96.3), (-71.18, -23.13, -88.32), (-69.26, -22.5, -96.3), (-71.18, 23.13, -88.32), (-69.26, 22.5, -96.3), (4.433e-07, 72.83, -96.3), (1.918e-07, 74.84, -88.32), (-43.99, 60.55, -88.32), (-42.81, 58.92, -96.3), (39.59, 54.49, -88.72), (38.53, 53.03, -95.9), (64.06, 20.81, -88.72), (62.34, 20.25, -95.9), (64.06, -20.81, -88.72), (62.34, -20.25, -95.9), (39.59, -54.49, -88.72), (38.53, -53.03, -95.9), (6.271e-06, -67.36, -88.72), (6.339e-06, -65.54, -95.9), (-39.59, -54.49, -88.72), (-38.53, -53.03, -95.9), (-64.06, -20.81, -88.72), (-62.34, -20.25, -95.9), (-64.06, 20.81, -88.72), (-62.34, 20.25, -95.9), (6.088e-07, 65.54, -95.9), (3.825e-07, 67.36, -88.72), (-39.59, 54.49, -88.72), (-38.53, 53.03, -95.9), (-38.53, -53.03, -104.3), (-42.34, -58.28, -99.43), (-40.93, -56.33, -102.9), (-62.35, -20.26, -104.3), (-68.51, -22.26, -99.43), (-66.22, -21.52, -102.9), (-68.51, 22.26, -99.43), (-62.35, 20.26, -104.3), (-66.22, 21.52, -102.9), (5.417e-07, 72.04, -99.43), (8.839e-07, 65.55, -104.3), (6.929e-07, 69.63, -102.9), (-42.34, 58.28, -99.43), (-38.53, 53.03, -104.3), (-40.93, 56.33, -102.9), (6.615e-06, -65.55, -104.3), (6.839e-06, -72.04, -99.43), (6.78e-06, -69.63, -102.9), (42.34, -58.28, -99.43), (38.53, -53.03, -104.3), (40.93, -56.33, -102.9), (62.35, -20.26, -104.3), (68.51, -22.26, -99.43), (66.22, -21.52, -102.9), (62.35, 20.26, -104.3), (68.51, 22.26, -99.43), (66.22, 21.52, -102.9), (38.53, 53.03, -104.3), (42.34, 58.28, -99.43), (40.93, 56.33, -102.9), (-44.45, -61.19, -85.19), (-42.09, -57.93, -80.33), (-44.06, -60.64, -81.75), (-68.1, -22.13, -80.33), (-71.93, -23.37, -85.19), (-71.29, -23.16, -81.75), (-71.93, 23.37, -85.19), (-68.1, 22.13, -80.33), (-71.29, 23.16, -81.75), (1.973e-07, 71.6, -80.33), (9.347e-08, 75.63, -85.19), (7.451e-08, 74.96, -81.75), (-44.45, 61.19, -85.19), (-42.09, 57.93, -80.33), (-44.06, 60.64, -81.75), (6.705e-06, -75.63, -85.19), (6.457e-06, -71.6, -80.33), (6.616e-06, -74.96, -81.75), (42.09, -57.93, -80.33), (44.45, -61.19, -85.19), (44.06, -60.64, -81.75), (71.93, -23.37, -85.19), (68.1, -22.13, -80.33), (71.29, -23.16, -81.75), (71.93, 23.37, -85.19), (68.1, 22.13, -80.33), (71.29, 23.16, -81.75), (44.45, 61.19, -85.19), (42.09, 57.93, -80.33), (44.06, 60.64, -81.75)], [], [(26, 28, 105, 109), (24, 26, 109, 111), (3, 5, 97, 103), (82, 78, 27, 25), (66, 72, 39, 35), (15, 17, 115, 112), (32, 34, 96, 94), (38, 37, 100, 102), (85, 82, 25, 23), (76, 61, 31, 29), (37, 20, 117, 100), (5, 7, 93, 97), (28, 30, 90, 105), (7, 9, 91, 93), (11, 13, 108, 106), (13, 15, 112, 108), (17, 19, 118, 115), (1, 3, 103, 99), (20, 22, 114, 117), (69, 88, 21, 36), (64, 66, 35, 33), (88, 85, 23, 21), (0, 18, 87, 70), (34, 38, 102, 96), (30, 32, 94, 90), (22, 24, 111, 114), (72, 69, 36, 39), (19, 1, 99, 118), (2, 0, 70, 73), (24, 22, 42, 44), (18, 16, 84, 87), (31, 33, 53, 51), (16, 14, 81, 84), (37, 38, 58, 57), (14, 12, 79, 81), (23, 25, 45, 43), (12, 10, 75, 79), (30, 28, 48, 50), (10, 8, 60, 75), (39, 36, 56, 59), (8, 6, 63, 60), (22, 20, 40, 42), (6, 4, 67, 63), (29, 31, 51, 49), (4, 2, 73, 67), (38, 34, 54, 58), (78, 76, 29, 27), (21, 23, 43, 41), (56, 41, 40, 57), (41, 43, 42, 40), (43, 45, 44, 42), (45, 47, 46, 44), (47, 49, 48, 46), (49, 51, 50, 48), (51, 53, 52, 50), (53, 55, 54, 52), (55, 59, 58, 54), (59, 56, 57, 58), (32, 30, 50, 52), (25, 27, 47, 45), (33, 35, 55, 53), (26, 24, 44, 46), (36, 21, 41, 56), (34, 32, 52, 54), (27, 29, 49, 47), (20, 37, 57, 40), (35, 39, 59, 55), (28, 26, 46, 48), (70, 87, 89, 71), (71, 89, 88, 69), (73, 70, 71, 74), (74, 71, 69, 72), (79, 75, 77, 80), (80, 77, 76, 78), (75, 60, 62, 77), (77, 62, 61, 76), (87, 84, 86, 89), (89, 86, 85, 88), (84, 81, 83, 86), (86, 83, 82, 85), (67, 73, 74, 68), (68, 74, 72, 66), (60, 63, 65, 62), (62, 65, 64, 61), (81, 79, 80, 83), (83, 80, 78, 82), (63, 67, 68, 65), (65, 68, 66, 64), (61, 64, 33, 31), (118, 99, 101, 119), (119, 101, 100, 117), (97, 93, 95, 98), (98, 95, 94, 96), (103, 97, 98, 104), (104, 98, 96, 102), (106, 108, 110, 107), (107, 110, 109, 105), (91, 106, 107, 92), (92, 107, 105, 90), (115, 118, 119, 116), (116, 119, 117, 114), (112, 115, 116, 113), (113, 116, 114, 111), (99, 103, 104, 101), (101, 104, 102, 100), (93, 91, 92, 95), (95, 92, 90, 94), (108, 112, 113, 110), (110, 113, 111, 109), (9, 11, 106, 91), (1, 19, 17, 15, 13, 11, 9, 7, 5, 3), (2, 4, 6, 8, 10, 12, 14, 16, 18, 0)])
_uv = me_circle_003.uv_layers.new(name='UVMap')
_uv.uv.foreach_set('vector', [0.0, 0.0, 0.0, 0.0, 0.0, 0.0, 0.0, 0.0, 0.0, 0.0, 0.0, 0.0, 0.0, 0.0, 0.0, 0.0, 0.0, 0.0, 0.0, 0.0, 0.0, 0.0, 0.0, 0.0, 0.0, 0.0, 0.0, 0.0, 0.0, 0.0, 0.0, 0.0, 0.0, 0.0, 0.0, 0.0, 0.0, 0.0, 0.0, 0.0, 0.0, 0.0, 0.0, 0.0, 0.0, 0.0, 0.0, 0.0, 0.0, 0.0, 0.0, 0.0, 0.0, 0.0, 0.0, 0.0, 0.0, 0.0, 0.0, 0.0, 0.0, 0.0, 0.0, 0.0, 0.0, 0.0, 0.0, 0.0, 0.0, 0.0, 0.0, 0.0, 0.0, 0.0, 0.0, 0.0, 0.0, 0.0, 0.0, 0.0, 0.0, 0.0, 0.0, 0.0, 0.0, 0.0, 0.0, 0.0, 0.0, 0.0, 0.0, 0.0, 0.0, 0.0, 0.0, 0.0, 0.0, 0.0, 0.0, 0.0, 0.0, 0.0, 0.0, 0.0, 0.0, 0.0, 0.0, 0.0, 0.0, 0.0, 0.0, 0.0, 0.0, 0.0, 0.0, 0.0, 0.0, 0.0, 0.0, 0.0, 0.0, 0.0, 0.0, 0.0, 0.0, 0.0, 0.0, 0.0, 0.0, 0.0, 0.0, 0.0, 0.0, 0.0, 0.0, 0.0, 0.0, 0.0, 0.0, 0.0, 0.0, 0.0, 0.0, 0.0, 0.0, 0.0, 0.0, 0.0, 0.0, 0.0, 0.0, 0.0, 0.0, 0.0, 0.0, 0.0, 0.0, 0.0, 0.0, 0.0, 0.0, 0.0, 0.0, 0.0, 0.0, 0.0, 0.0, 0.0, 0.0, 0.0, 0.0, 0.0, 0.0, 0.0, 0.0, 0.0, 0.0, 0.0, 0.0, 0.0, 0.0, 0.0, 0.0, 0.0, 0.0, 0.0, 0.0, 0.0, 0.0, 0.0, 0.0, 0.0, 0.0, 0.0, 0.0, 0.0, 0.0, 0.0, 0.0, 0.0, 0.0, 0.0, 0.0, 0.0, 0.0, 0.0, 0.0, 0.0, 0.0, 0.0, 0.0, 0.0, 0.0, 0.0, 0.0, 0.0, 0.0, 0.0, 0.0, 0.0, 0.0, 0.0, 0.0, 0.0, 0.0, 0.0, 0.0, 0.0, 0.0, 0.0, 0.0, 0.0, 0.0, 0.0, 0.0, 0.0, 0.0, 0.0, 0.0, 0.0, 0.0, 0.0, 0.0, 0.0, 0.0, 0.0, 0.0, 0.0, 0.0, 0.0, 0.0, 0.0, 0.0, 0.0, 0.0, 0.0, 0.0, 0.0, 0.0, 0.0, 0.0, 0.0, 0.0, 0.0, 0.0, 0.0, 0.0, 0.0, 0.0, 0.0, 0.0, 0.0, 0.0, 0.0, 0.0, 0.0, 0.0, 0.0, 0.0, 0.0, 0.0, 0.0, 0.0, 0.0, 0.0, 0.0, 0.0, 0.0, 0.0, 0.0, 0.0, 0.0, 0.0, 0.0, 0.0, 0.0, 0.0, 0.0, 0.0, 0.0, 0.0, 0.0, 0.0, 0.0, 0.0, 0.0, 0.0, 0.0, 0.0, 0.0, 0.0, 0.0, 0.0, 0.0, 0.0, 0.0, 0.0, 0.0, 0.0, 0.0, 0.0, 0.0, 0.0, 0.0, 0.0, 0.0, 0.0, 0.0, 0.0, 0.0, 0.0, 0.0, 0.0, 0.0, 0.0, 0.0, 0.0, 0.0, 0.0, 0.0, 0.0, 0.0, 0.0, 0.0, 0.0, 0.0, 0.0, 0.0, 0.0, 0.0, 0.0, 0.0, 0.0, 0.0, 0.0, 0.0, 0.0, 0.0, 0.0, 0.0, 0.0, 0.0, 0.0, 0.0, 0.0, 0.0, 0.0, 0.0, 0.0, 0.0, 0.0, 0.0, 0.0, 0.0, 0.0, 0.0, 0.0, 0.0, 0.0, 0.0, 0.0, 0.0, 0.0, 0.0, 0.0, 0.0, 0.0, 0.0, 0.0, 0.0, 0.0, 0.0, 0.0, 0.0, 0.0, 0.0, 0.0, 0.0, 0.0, 0.0, 0.0, 0.0, 0.0, 0.0, 0.0, 0.0, 0.0, 0.0, 0.0, 0.0, 0.0, 0.0, 0.0, 0.0, 0.0, 0.0, 0.0, 0.0, 0.0, 0.0, 0.0, 0.0, 0.0, 0.0, 0.0, 0.0, 0.0, 0.0, 0.0, 0.0, 0.0, 0.0, 0.0, 0.0, 0.0, 0.0, 0.0, 0.0, 0.0, 0.0, 0.0, 0.0, 0.0, 0.0, 0.0, 0.0, 0.0, 0.0, 0.0, 0.0, 0.0, 0.0, 0.0, 0.0, 0.0, 0.0, 0.0, 0.0, 0.0, 0.0, 0.0, 0.0, 0.0, 0.0, 0.0, 0.0, 0.0, 0.0, 0.0, 0.0, 0.0, 0.0, 0.0, 0.0, 0.0, 0.0, 0.0, 0.0, 0.0, 0.0, 0.0, 0.0, 0.0, 0.0, 0.0, 0.0, 0.0, 0.0, 0.0, 0.0, 0.0, 0.0, 0.0, 0.0, 0.0, 0.0, 0.0, 0.0, 0.0, 0.0, 0.0, 0.0, 0.0, 0.0, 0.0, 0.0, 0.0, 0.0, 0.0, 0.0, 0.0, 0.0, 0.0, 0.0, 0.0, 0.0, 0.0, 0.0, 0.0, 0.0, 0.0, 0.0, 0.0, 0.0, 0.0, 0.0, 0.0, 0.0, 0.0, 0.0, 0.0, 0.0, 0.0, 0.0, 0.0, 0.0, 0.0, 0.0, 0.0, 0.0, 0.0, 0.0, 0.0, 0.0, 0.0, 0.0, 0.0, 0.0, 0.0, 0.0, 0.0, 0.0, 0.0, 0.0, 0.0, 0.0, 0.0, 0.0, 0.0, 0.0, 0.0, 0.0, 0.0, 0.0, 0.0, 0.0, 0.0, 0.0, 0.0, 0.0, 0.0, 0.0, 0.0, 0.0, 0.0, 0.0, 0.0, 0.0, 0.0, 0.0, 0.0, 0.0, 0.0, 0.0, 0.0, 0.0, 0.0, 0.0, 0.0, 0.0, 0.0, 0.0, 0.0, 0.0, 0.0, 0.0, 0.0, 0.0, 0.0, 0.0, 0.0, 0.0, 0.0, 0.0, 0.0, 0.0, 0.0, 0.0, 0.0, 0.0, 0.0, 0.0, 0.0, 0.0, 0.0, 0.0, 0.0, 0.0, 0.0, 0.0, 0.0, 0.0, 0.0, 0.0, 0.0, 0.0, 0.0, 0.0, 0.0, 0.0, 0.0, 0.0, 0.0, 0.0, 0.0, 0.0, 0.0, 0.0, 0.0, 0.0, 0.0, 0.0, 0.0, 0.0, 0.0, 0.0, 0.0, 0.0, 0.0, 0.0, 0.0, 0.0, 0.0, 0.0, 0.0, 0.0, 0.0, 0.0, 0.0, 0.0, 0.0, 0.0, 0.0, 0.0, 0.0, 0.0, 0.0, 0.0, 0.0, 0.0, 0.0, 0.0, 0.0, 0.0, 0.0, 0.0, 0.0, 0.0, 0.0, 0.0, 0.0, 0.0, 0.0, 0.0, 0.0, 0.0, 0.0, 0.0, 0.0, 0.0, 0.0, 0.0, 0.0, 0.0, 0.0, 0.0, 0.0, 0.0, 0.0, 0.0, 0.0, 0.0, 0.0, 0.0, 0.0, 0.0, 0.0, 0.0, 0.0, 0.0, 0.0, 0.0, 0.0, 0.0, 0.0, 0.0, 0.0, 0.0, 0.0, 0.0, 0.0, 0.0, 0.0, 0.0, 0.0, 0.0, 0.0, 0.0, 0.0, 0.0, 0.0, 0.0, 0.0, 0.0, 0.0, 0.0, 0.0, 0.0, 0.0, 0.0, 0.0, 0.0, 0.0, 0.0, 0.0, 0.0, 0.0, 0.0, 0.0, 0.0, 0.0, 0.0, 0.0, 0.0, 0.0, 0.0, 0.0, 0.0, 0.0, 0.0, 0.0, 0.0, 0.0, 0.0, 0.0, 0.0, 0.0, 0.0, 0.0, 0.0, 0.0, 0.0, 0.0, 0.0, 0.0, 0.0, 0.0, 0.0, 0.0, 0.0, 0.0, 0.0, 0.0, 0.0, 0.0, 0.0, 0.0, 0.0, 0.0, 0.0, 0.0, 0.0, 0.0, 0.0, 0.0, 0.0, 0.0, 0.0, 0.0, 0.0, 0.0, 0.0, 0.0, 0.0, 0.0, 0.0, 0.0, 0.0, 0.0, 0.0, 0.0, 0.0, 0.0, 0.0, 0.0, 0.0, 0.0, 0.0, 0.0, 0.0, 0.0, 0.0, 0.0, 0.0, 0.0, 0.0, 0.0, 0.0, 0.0, 0.0, 0.0, 0.0, 0.0, 0.0, 0.0, 0.0, 0.0, 0.0, 0.0, 0.0, 0.0, 0.0, 0.0, 0.0, 0.0, 0.0, 0.0, 0.0, 0.0, 0.0, 0.0, 0.0, 0.0, 0.0, 0.0, 0.0, 0.0, 0.0, 0.0, 0.0, 0.0, 0.0, 0.0, 0.0, 0.0, 0.0, 0.0, 0.0, 0.0, 0.0, 0.0, 0.0, 0.0, 0.0, 0.0, 0.0, 0.0, 0.0, 0.0, 0.0, 0.0, 0.0, 0.0, 0.0, 0.0, 0.0, 0.0, 0.0, 0.0, 0.0, 0.0, 0.0, 0.0, 0.0, 0.0, 0.0, 0.0, 0.0, 0.0, 0.0, 0.0, 0.0, 0.0, 0.0, 0.0, 0.0, 0.0, 0.0, 0.0, 0.0, 0.0, 0.0, 0.0, 0.0, 0.0, 0.0, 0.0, 0.0, 0.0, 0.0])
me_circle_003.use_remesh_fix_poles = True
me_circle_003.use_remesh_preserve_attributes = False
me_circle_003.update()
me_circle_005 = bpy.data.meshes.new('Circle.005')
me_circle_005.from_pydata([(9.646e-07, 17.35, -190.1), (7.886e-07, 20.92, -178.4), (-10.2, 14.04, -190.1), (-12.3, 16.93, -178.4), (-16.5, 5.361, -190.1), (-19.9, 6.465, -178.4), (-16.5, -5.361, -190.1), (-19.9, -6.465, -178.4), (-10.2, -14.04, -190.1), (-12.3, -16.93, -178.4), (2.481e-06, -17.35, -190.1), (2.618e-06, -20.92, -178.4), (10.2, -14.04, -190.1), (12.3, -16.93, -178.4), (16.5, -5.361, -190.1), (19.9, -6.465, -178.4), (16.5, 5.361, -190.1), (19.9, 6.465, -178.4), (10.2, 14.04, -190.1), (12.3, 16.93, -178.4), (21.56, 29.67, -182.3), (20.98, 28.87, -186.2), (34.88, 11.33, -182.3), (33.94, 11.03, -186.2), (34.88, -11.33, -182.3), (33.94, -11.03, -186.2), (21.56, -29.67, -182.3), (20.98, -28.87, -186.2), (3.3e-06, -36.67, -182.3), (3.337e-06, -35.68, -186.2), (-21.56, -29.67, -182.3), (-20.98, -28.87, -186.2), (-34.88, -11.33, -182.3), (-33.94, -11.03, -186.2), (-34.88, 11.33, -182.3), (-33.94, 11.03, -186.2), (2.172e-07, 35.68, -186.2), (9.401e-08, 36.67, -182.3), (-21.56, 29.67, -182.3), (-20.98, 28.87, -186.2), (19.4, 26.7, -182.5), (18.88, 25.98, -186.0), (31.39, 10.2, -182.5), (30.54, 9.925, -186.0), (31.39, -10.2, -182.5), (30.54, -9.925, -186.0), (19.4, -26.7, -182.5), (18.88, -25.98, -186.0), (3.073e-06, -33.01, -182.5), (3.106e-06, -32.12, -186.0), (-19.4, -26.7, -182.5), (-18.88, -25.98, -186.0), (-31.39, -10.2, -182.5), (-30.54, -9.925, -186.0), (-31.39, 10.2, -182.5), (-30.54, 9.925, -186.0), (2.983e-07, 32.12, -186.0), (1.874e-07, 33.01, -182.5), (-19.4, 26.7, -182.5), (-18.88, 25.98, -186.0), (-18.88, -25.99, -190.1), (-20.75, -28.56, -187.7), (-20.05, -27.6, -189.4), (-30.55, -9.926, -190.1), (-33.57, -10.91, -187.7), (-32.45, -10.54, -189.4), (-33.57, 10.91, -187.7), (-30.55, 9.926, -190.1), (-32.45, 10.54, -189.4), (2.654e-07, 35.3, -187.7), (4.331e-07, 32.12, -190.1), (3.395e-07, 34.12, -189.4), (-20.75, 28.56, -187.7), (-18.88, 25.99, -190.1), (-20.05, 27.6, -189.4), (3.241e-06, -32.12, -190.1), (3.351e-06, -35.3, -187.7), (3.322e-06, -34.12, -189.4), (20.75, -28.56, -187.7), (18.88, -25.99, -190.1), (20.05, -27.6, -189.4), (30.55, -9.926, -190.1), (33.57, -10.91, -187.7), (32.45, -10.54, -189.4), (30.55, 9.926, -190.1), (33.57, 10.91, -187.7), (32.45, 10.54, -189.4), (18.88, 25.99, -190.1), (20.75, 28.56, -187.7), (20.05, 27.6, -189.4), (-21.78, -29.98, -180.7), (-20.62, -28.38, -178.4), (-21.59, -29.71, -179.1), (-33.37, -10.84, -178.4), (-35.25, -11.45, -180.7), (-34.93, -11.35, -179.1), (-35.25, 11.45, -180.7), (-33.37, 10.84, -178.4), (-34.93, 11.35, -179.1), (9.666e-08, 35.08, -178.4), (4.58e-08, 37.06, -180.7), (3.651e-08, 36.73, -179.1), (-21.78, 29.98, -180.7), (-20.62, 28.38, -178.4), (-21.59, 29.71, -179.1), (3.286e-06, -37.06, -180.7), (3.164e-06, -35.08, -178.4), (3.242e-06, -36.73, -179.1), (20.62, -28.38, -178.4), (21.78, -29.98, -180.7), (21.59, -29.71, -179.1), (35.25, -11.45, -180.7), (33.37, -10.84, -178.4), (34.93, -11.35, -179.1), (35.25, 11.45, -180.7), (33.37, 10.84, -178.4), (34.93, 11.35, -179.1), (21.78, 29.98, -180.7), (20.62, 28.38, -178.4), (21.59, 29.71, -179.1)], [], [(26, 28, 105, 109), (24, 26, 109, 111), (3, 5, 97, 103), (82, 78, 27, 25), (66, 72, 39, 35), (15, 17, 115, 112), (32, 34, 96, 94), (38, 37, 100, 102), (85, 82, 25, 23), (76, 61, 31, 29), (37, 20, 117, 100), (5, 7, 93, 97), (28, 30, 90, 105), (7, 9, 91, 93), (11, 13, 108, 106), (13, 15, 112, 108), (17, 19, 118, 115), (1, 3, 103, 99), (20, 22, 114, 117), (69, 88, 21, 36), (64, 66, 35, 33), (88, 85, 23, 21), (0, 18, 87, 70), (34, 38, 102, 96), (30, 32, 94, 90), (22, 24, 111, 114), (72, 69, 36, 39), (19, 1, 99, 118), (2, 0, 70, 73), (24, 22, 42, 44), (18, 16, 84, 87), (31, 33, 53, 51), (16, 14, 81, 84), (37, 38, 58, 57), (14, 12, 79, 81), (23, 25, 45, 43), (12, 10, 75, 79), (30, 28, 48, 50), (10, 8, 60, 75), (39, 36, 56, 59), (8, 6, 63, 60), (22, 20, 40, 42), (6, 4, 67, 63), (29, 31, 51, 49), (4, 2, 73, 67), (38, 34, 54, 58), (78, 76, 29, 27), (21, 23, 43, 41), (56, 41, 40, 57), (41, 43, 42, 40), (43, 45, 44, 42), (45, 47, 46, 44), (47, 49, 48, 46), (49, 51, 50, 48), (51, 53, 52, 50), (53, 55, 54, 52), (55, 59, 58, 54), (59, 56, 57, 58), (32, 30, 50, 52), (25, 27, 47, 45), (33, 35, 55, 53), (26, 24, 44, 46), (36, 21, 41, 56), (34, 32, 52, 54), (27, 29, 49, 47), (20, 37, 57, 40), (35, 39, 59, 55), (28, 26, 46, 48), (70, 87, 89, 71), (71, 89, 88, 69), (73, 70, 71, 74), (74, 71, 69, 72), (79, 75, 77, 80), (80, 77, 76, 78), (75, 60, 62, 77), (77, 62, 61, 76), (87, 84, 86, 89), (89, 86, 85, 88), (84, 81, 83, 86), (86, 83, 82, 85), (67, 73, 74, 68), (68, 74, 72, 66), (60, 63, 65, 62), (62, 65, 64, 61), (81, 79, 80, 83), (83, 80, 78, 82), (63, 67, 68, 65), (65, 68, 66, 64), (61, 64, 33, 31), (118, 99, 101, 119), (119, 101, 100, 117), (97, 93, 95, 98), (98, 95, 94, 96), (103, 97, 98, 104), (104, 98, 96, 102), (106, 108, 110, 107), (107, 110, 109, 105), (91, 106, 107, 92), (92, 107, 105, 90), (115, 118, 119, 116), (116, 119, 117, 114), (112, 115, 116, 113), (113, 116, 114, 111), (99, 103, 104, 101), (101, 104, 102, 100), (93, 91, 92, 95), (95, 92, 90, 94), (108, 112, 113, 110), (110, 113, 111, 109), (9, 11, 106, 91), (1, 19, 17, 15, 13, 11, 9, 7, 5, 3), (2, 4, 6, 8, 10, 12, 14, 16, 18, 0)])
_uv = me_circle_005.uv_layers.new(name='UVMap')
_uv.uv.foreach_set('vector', [0.0, 0.0, 0.0, 0.0, 0.0, 0.0, 0.0, 0.0, 0.0, 0.0, 0.0, 0.0, 0.0, 0.0, 0.0, 0.0, 0.0, 0.0, 0.0, 0.0, 0.0, 0.0, 0.0, 0.0, 0.0, 0.0, 0.0, 0.0, 0.0, 0.0, 0.0, 0.0, 0.0, 0.0, 0.0, 0.0, 0.0, 0.0, 0.0, 0.0, 0.0, 0.0, 0.0, 0.0, 0.0, 0.0, 0.0, 0.0, 0.0, 0.0, 0.0, 0.0, 0.0, 0.0, 0.0, 0.0, 0.0, 0.0, 0.0, 0.0, 0.0, 0.0, 0.0, 0.0, 0.0, 0.0, 0.0, 0.0, 0.0, 0.0, 0.0, 0.0, 0.0, 0.0, 0.0, 0.0, 0.0, 0.0, 0.0, 0.0, 0.0, 0.0, 0.0, 0.0, 0.0, 0.0, 0.0, 0.0, 0.0, 0.0, 0.0, 0.0, 0.0, 0.0, 0.0, 0.0, 0.0, 0.0, 0.0, 0.0, 0.0, 0.0, 0.0, 0.0, 0.0, 0.0, 0.0, 0.0, 0.0, 0.0, 0.0, 0.0, 0.0, 0.0, 0.0, 0.0, 0.0, 0.0, 0.0, 0.0, 0.0, 0.0, 0.0, 0.0, 0.0, 0.0, 0.0, 0.0, 0.0, 0.0, 0.0, 0.0, 0.0, 0.0, 0.0, 0.0, 0.0, 0.0, 0.0, 0.0, 0.0, 0.0, 0.0, 0.0, 0.0, 0.0, 0.0, 0.0, 0.0, 0.0, 0.0, 0.0, 0.0, 0.0, 0.0, 0.0, 0.0, 0.0, 0.0, 0.0, 0.0, 0.0, 0.0, 0.0, 0.0, 0.0, 0.0, 0.0, 0.0, 0.0, 0.0, 0.0, 0.0, 0.0, 0.0, 0.0, 0.0, 0.0, 0.0, 0.0, 0.0, 0.0, 0.0, 0.0, 0.0, 0.0, 0.0, 0.0, 0.0, 0.0, 0.0, 0.0, 0.0, 0.0, 0.0, 0.0, 0.0, 0.0, 0.0, 0.0, 0.0, 0.0, 0.0, 0.0, 0.0, 0.0, 0.0, 0.0, 0.0, 0.0, 0.0, 0.0, 0.0, 0.0, 0.0, 0.0, 0.0, 0.0, 0.0, 0.0, 0.0, 0.0, 0.0, 0.0, 0.0, 0.0, 0.0, 0.0, 0.0, 0.0, 0.0, 0.0, 0.0, 0.0, 0.0, 0.0, 0.0, 0.0, 0.0, 0.0, 0.0, 0.0, 0.0, 0.0, 0.0, 0.0, 0.0, 0.0, 0.0, 0.0, 0.0, 0.0, 0.0, 0.0, 0.0, 0.0, 0.0, 0.0, 0.0, 0.0, 0.0, 0.0, 0.0, 0.0, 0.0, 0.0, 0.0, 0.0, 0.0, 0.0, 0.0, 0.0, 0.0, 0.0, 0.0, 0.0, 0.0, 0.0, 0.0, 0.0, 0.0, 0.0, 0.0, 0.0, 0.0, 0.0, 0.0, 0.0, 0.0, 0.0, 0.0, 0.0, 0.0, 0.0, 0.0, 0.0, 0.0, 0.0, 0.0, 0.0, 0.0, 0.0, 0.0, 0.0, 0.0, 0.0, 0.0, 0.0, 0.0, 0.0, 0.0, 0.0, 0.0, 0.0, 0.0, 0.0, 0.0, 0.0, 0.0, 0.0, 0.0, 0.0, 0.0, 0.0, 0.0, 0.0, 0.0, 0.0, 0.0, 0.0, 0.0, 0.0, 0.0, 0.0, 0.0, 0.0, 0.0, 0.0, 0.0, 0.0, 0.0, 0.0, 0.0, 0.0, 0.0, 0.0, 0.0, 0.0, 0.0, 0.0, 0.0, 0.0, 0.0, 0.0, 0.0, 0.0, 0.0, 0.0, 0.0, 0.0, 0.0, 0.0, 0.0, 0.0, 0.0, 0.0, 0.0, 0.0, 0.0, 0.0, 0.0, 0.0, 0.0, 0.0, 0.0, 0.0, 0.0, 0.0, 0.0, 0.0, 0.0, 0.0, 0.0, 0.0, 0.0, 0.0, 0.0, 0.0, 0.0, 0.0, 0.0, 0.0, 0.0, 0.0, 0.0, 0.0, 0.0, 0.0, 0.0, 0.0, 0.0, 0.0, 0.0, 0.0, 0.0, 0.0, 0.0, 0.0, 0.0, 0.0, 0.0, 0.0, 0.0, 0.0, 0.0, 0.0, 0.0, 0.0, 0.0, 0.0, 0.0, 0.0, 0.0, 0.0, 0.0, 0.0, 0.0, 0.0, 0.0, 0.0, 0.0, 0.0, 0.0, 0.0, 0.0, 0.0, 0.0, 0.0, 0.0, 0.0, 0.0, 0.0, 0.0, 0.0, 0.0, 0.0, 0.0, 0.0, 0.0, 0.0, 0.0, 0.0, 0.0, 0.0, 0.0, 0.0, 0.0, 0.0, 0.0, 0.0, 0.0, 0.0, 0.0, 0.0, 0.0, 0.0, 0.0, 0.0, 0.0, 0.0, 0.0, 0.0, 0.0, 0.0, 0.0, 0.0, 0.0, 0.0, 0.0, 0.0, 0.0, 0.0, 0.0, 0.0, 0.0, 0.0, 0.0, 0.0, 0.0, 0.0, 0.0, 0.0, 0.0, 0.0, 0.0, 0.0, 0.0, 0.0, 0.0, 0.0, 0.0, 0.0, 0.0, 0.0, 0.0, 0.0, 0.0, 0.0, 0.0, 0.0, 0.0, 0.0, 0.0, 0.0, 0.0, 0.0, 0.0, 0.0, 0.0, 0.0, 0.0, 0.0, 0.0, 0.0, 0.0, 0.0, 0.0, 0.0, 0.0, 0.0, 0.0, 0.0, 0.0, 0.0, 0.0, 0.0, 0.0, 0.0, 0.0, 0.0, 0.0, 0.0, 0.0, 0.0, 0.0, 0.0, 0.0, 0.0, 0.0, 0.0, 0.0, 0.0, 0.0, 0.0, 0.0, 0.0, 0.0, 0.0, 0.0, 0.0, 0.0, 0.0, 0.0, 0.0, 0.0, 0.0, 0.0, 0.0, 0.0, 0.0, 0.0, 0.0, 0.0, 0.0, 0.0, 0.0, 0.0, 0.0, 0.0, 0.0, 0.0, 0.0, 0.0, 0.0, 0.0, 0.0, 0.0, 0.0, 0.0, 0.0, 0.0, 0.0, 0.0, 0.0, 0.0, 0.0, 0.0, 0.0, 0.0, 0.0, 0.0, 0.0, 0.0, 0.0, 0.0, 0.0, 0.0, 0.0, 0.0, 0.0, 0.0, 0.0, 0.0, 0.0, 0.0, 0.0, 0.0, 0.0, 0.0, 0.0, 0.0, 0.0, 0.0, 0.0, 0.0, 0.0, 0.0, 0.0, 0.0, 0.0, 0.0, 0.0, 0.0, 0.0, 0.0, 0.0, 0.0, 0.0, 0.0, 0.0, 0.0, 0.0, 0.0, 0.0, 0.0, 0.0, 0.0, 0.0, 0.0, 0.0, 0.0, 0.0, 0.0, 0.0, 0.0, 0.0, 0.0, 0.0, 0.0, 0.0, 0.0, 0.0, 0.0, 0.0, 0.0, 0.0, 0.0, 0.0, 0.0, 0.0, 0.0, 0.0, 0.0, 0.0, 0.0, 0.0, 0.0, 0.0, 0.0, 0.0, 0.0, 0.0, 0.0, 0.0, 0.0, 0.0, 0.0, 0.0, 0.0, 0.0, 0.0, 0.0, 0.0, 0.0, 0.0, 0.0, 0.0, 0.0, 0.0, 0.0, 0.0, 0.0, 0.0, 0.0, 0.0, 0.0, 0.0, 0.0, 0.0, 0.0, 0.0, 0.0, 0.0, 0.0, 0.0, 0.0, 0.0, 0.0, 0.0, 0.0, 0.0, 0.0, 0.0, 0.0, 0.0, 0.0, 0.0, 0.0, 0.0, 0.0, 0.0, 0.0, 0.0, 0.0, 0.0, 0.0, 0.0, 0.0, 0.0, 0.0, 0.0, 0.0, 0.0, 0.0, 0.0, 0.0, 0.0, 0.0, 0.0, 0.0, 0.0, 0.0, 0.0, 0.0, 0.0, 0.0, 0.0, 0.0, 0.0, 0.0, 0.0, 0.0, 0.0, 0.0, 0.0, 0.0, 0.0, 0.0, 0.0, 0.0, 0.0, 0.0, 0.0, 0.0, 0.0, 0.0, 0.0, 0.0, 0.0, 0.0, 0.0, 0.0, 0.0, 0.0, 0.0, 0.0, 0.0, 0.0, 0.0, 0.0, 0.0, 0.0, 0.0, 0.0, 0.0, 0.0, 0.0, 0.0, 0.0, 0.0, 0.0, 0.0, 0.0, 0.0, 0.0, 0.0, 0.0, 0.0, 0.0, 0.0, 0.0, 0.0, 0.0, 0.0, 0.0, 0.0, 0.0, 0.0, 0.0, 0.0, 0.0, 0.0, 0.0, 0.0, 0.0, 0.0, 0.0, 0.0, 0.0, 0.0, 0.0, 0.0, 0.0, 0.0, 0.0, 0.0, 0.0, 0.0, 0.0, 0.0, 0.0, 0.0, 0.0, 0.0, 0.0, 0.0, 0.0, 0.0, 0.0, 0.0, 0.0, 0.0, 0.0, 0.0, 0.0, 0.0, 0.0, 0.0, 0.0, 0.0, 0.0, 0.0, 0.0, 0.0, 0.0, 0.0, 0.0, 0.0, 0.0, 0.0, 0.0, 0.0, 0.0, 0.0, 0.0, 0.0, 0.0, 0.0, 0.0, 0.0, 0.0, 0.0, 0.0, 0.0, 0.0, 0.0, 0.0, 0.0, 0.0, 0.0, 0.0, 0.0, 0.0, 0.0, 0.0, 0.0, 0.0, 0.0, 0.0, 0.0, 0.0, 0.0, 0.0, 0.0, 0.0, 0.0, 0.0, 0.0, 0.0, 0.0, 0.0, 0.0, 0.0, 0.0, 0.0, 0.0, 0.0, 0.0, 0.0, 0.0])
me_circle_005.use_remesh_fix_poles = True
me_circle_005.use_remesh_preserve_attributes = False
me_circle_005.update()
me_circle_006 = bpy.data.meshes.new('Circle.006')
me_circle_006.from_pydata([(1.378e-06, 24.78, -148.0), (1.127e-06, 29.89, -131.2), (-14.57, 20.05, -148.0), (-17.57, 24.18, -131.2), (-23.57, 7.659, -148.0), (-28.43, 9.236, -131.2), (-23.57, -7.659, -148.0), (-28.43, -9.236, -131.2), (-14.57, -20.05, -148.0), (-17.57, -24.18, -131.2), (3.545e-06, -24.78, -148.0), (3.739e-06, -29.89, -131.2), (14.57, -20.05, -148.0), (17.57, -24.18, -131.2), (23.57, -7.659, -148.0), (28.43, -9.236, -131.2), (23.57, 7.659, -148.0), (28.43, 9.236, -131.2), (14.57, 20.05, -148.0), (17.57, 24.18, -131.2), (30.79, 42.38, -136.8), (29.96, 41.24, -142.4), (49.83, 16.19, -136.8), (48.48, 15.75, -142.4), (49.83, -16.19, -136.8), (48.48, -15.75, -142.4), (30.79, -42.38, -136.8), (29.96, -41.24, -142.4), (4.714e-06, -52.39, -136.8), (4.767e-06, -50.98, -142.4), (-30.79, -42.38, -136.8), (-29.96, -41.24, -142.4), (-49.83, -16.19, -136.8), (-48.48, -15.75, -142.4), (-49.83, 16.19, -136.8), (-48.48, 15.75, -142.4), (3.103e-07, 50.98, -142.4), (1.343e-07, 52.39, -136.8), (-30.79, 42.38, -136.8), (-29.96, 41.24, -142.4), (27.71, 38.15, -137.1), (26.97, 37.12, -142.1), (44.84, 14.57, -137.1), (43.64, 14.18, -142.1), (44.84, -14.57, -137.1), (43.64, -14.18, -142.1), (27.71, -38.15, -137.1), (26.97, -37.12, -142.1), (4.39e-06, -47.15, -137.1), (4.437e-06, -45.88, -142.1), (-27.71, -38.15, -137.1), (-26.97, -37.12, -142.1), (-44.84, -14.57, -137.1), (-43.64, -14.18, -142.1), (-44.84, 14.57, -137.1), (-43.64, 14.18, -142.1), (4.261e-07, 45.88, -142.1), (2.677e-07, 47.15, -137.1), (-27.71, 38.15, -137.1), (-26.97, 37.12, -142.1), (-26.97, -37.12, -148.0), (-29.64, -40.8, -144.6), (-28.65, -39.43, -147.0), (-43.64, -14.18, -148.0), (-47.96, -15.58, -144.6), (-46.36, -15.06, -147.0), (-47.96, 15.58, -144.6), (-43.64, 14.18, -148.0), (-46.36, 15.06, -147.0), (3.792e-07, 50.43, -144.6), (6.187e-07, 45.89, -148.0), (4.85e-07, 48.74, -147.0), (-29.64, 40.8, -144.6), (-26.97, 37.12, -148.0), (-28.65, 39.43, -147.0), (4.63e-06, -45.89, -148.0), (4.788e-06, -50.43, -144.6), (4.746e-06, -48.74, -147.0), (29.64, -40.8, -144.6), (26.97, -37.12, -148.0), (28.65, -39.43, -147.0), (43.64, -14.18, -148.0), (47.96, -15.58, -144.6), (46.36, -15.06, -147.0), (43.64, 14.18, -148.0), (47.96, 15.58, -144.6), (46.36, 15.06, -147.0), (26.97, 37.12, -148.0), (29.64, 40.8, -144.6), (28.65, 39.43, -147.0), (-31.12, -42.83, -134.6), (-29.46, -40.55, -131.2), (-30.84, -42.45, -132.2), (-47.67, -15.49, -131.2), (-50.35, -16.36, -134.6), (-49.9, -16.21, -132.2), (-50.35, 16.36, -134.6), (-47.67, 15.49, -131.2), (-49.9, 16.21, -132.2), (1.381e-07, 50.12, -131.2), (6.543e-08, 52.94, -134.6), (5.215e-08, 52.47, -132.2), (-31.12, 42.83, -134.6), (-29.46, 40.55, -131.2), (-30.84, 42.45, -132.2), (4.694e-06, -52.94, -134.6), (4.52e-06, -50.12, -131.2), (4.631e-06, -52.47, -132.2), (29.46, -40.55, -131.2), (31.12, -42.83, -134.6), (30.84, -42.45, -132.2), (50.35, -16.36, -134.6), (47.67, -15.49, -131.2), (49.9, -16.21, -132.2), (50.35, 16.36, -134.6), (47.67, 15.49, -131.2), (49.9, 16.21, -132.2), (31.12, 42.83, -134.6), (29.46, 40.55, -131.2), (30.84, 42.45, -132.2)], [], [(26, 28, 105, 109), (24, 26, 109, 111), (3, 5, 97, 103), (82, 78, 27, 25), (66, 72, 39, 35), (15, 17, 115, 112), (32, 34, 96, 94), (38, 37, 100, 102), (85, 82, 25, 23), (76, 61, 31, 29), (37, 20, 117, 100), (5, 7, 93, 97), (28, 30, 90, 105), (7, 9, 91, 93), (11, 13, 108, 106), (13, 15, 112, 108), (17, 19, 118, 115), (1, 3, 103, 99), (20, 22, 114, 117), (69, 88, 21, 36), (64, 66, 35, 33), (88, 85, 23, 21), (0, 18, 87, 70), (34, 38, 102, 96), (30, 32, 94, 90), (22, 24, 111, 114), (72, 69, 36, 39), (19, 1, 99, 118), (2, 0, 70, 73), (24, 22, 42, 44), (18, 16, 84, 87), (31, 33, 53, 51), (16, 14, 81, 84), (37, 38, 58, 57), (14, 12, 79, 81), (23, 25, 45, 43), (12, 10, 75, 79), (30, 28, 48, 50), (10, 8, 60, 75), (39, 36, 56, 59), (8, 6, 63, 60), (22, 20, 40, 42), (6, 4, 67, 63), (29, 31, 51, 49), (4, 2, 73, 67), (38, 34, 54, 58), (78, 76, 29, 27), (21, 23, 43, 41), (56, 41, 40, 57), (41, 43, 42, 40), (43, 45, 44, 42), (45, 47, 46, 44), (47, 49, 48, 46), (49, 51, 50, 48), (51, 53, 52, 50), (53, 55, 54, 52), (55, 59, 58, 54), (59, 56, 57, 58), (32, 30, 50, 52), (25, 27, 47, 45), (33, 35, 55, 53), (26, 24, 44, 46), (36, 21, 41, 56), (34, 32, 52, 54), (27, 29, 49, 47), (20, 37, 57, 40), (35, 39, 59, 55), (28, 26, 46, 48), (70, 87, 89, 71), (71, 89, 88, 69), (73, 70, 71, 74), (74, 71, 69, 72), (79, 75, 77, 80), (80, 77, 76, 78), (75, 60, 62, 77), (77, 62, 61, 76), (87, 84, 86, 89), (89, 86, 85, 88), (84, 81, 83, 86), (86, 83, 82, 85), (67, 73, 74, 68), (68, 74, 72, 66), (60, 63, 65, 62), (62, 65, 64, 61), (81, 79, 80, 83), (83, 80, 78, 82), (63, 67, 68, 65), (65, 68, 66, 64), (61, 64, 33, 31), (118, 99, 101, 119), (119, 101, 100, 117), (97, 93, 95, 98), (98, 95, 94, 96), (103, 97, 98, 104), (104, 98, 96, 102), (106, 108, 110, 107), (107, 110, 109, 105), (91, 106, 107, 92), (92, 107, 105, 90), (115, 118, 119, 116), (116, 119, 117, 114), (112, 115, 116, 113), (113, 116, 114, 111), (99, 103, 104, 101), (101, 104, 102, 100), (93, 91, 92, 95), (95, 92, 90, 94), (108, 112, 113, 110), (110, 113, 111, 109), (9, 11, 106, 91), (1, 19, 17, 15, 13, 11, 9, 7, 5, 3), (2, 4, 6, 8, 10, 12, 14, 16, 18, 0)])
_uv = me_circle_006.uv_layers.new(name='UVMap')
_uv.uv.foreach_set('vector', [0.0, 0.0, 0.0, 0.0, 0.0, 0.0, 0.0, 0.0, 0.0, 0.0, 0.0, 0.0, 0.0, 0.0, 0.0, 0.0, 0.0, 0.0, 0.0, 0.0, 0.0, 0.0, 0.0, 0.0, 0.0, 0.0, 0.0, 0.0, 0.0, 0.0, 0.0, 0.0, 0.0, 0.0, 0.0, 0.0, 0.0, 0.0, 0.0, 0.0, 0.0, 0.0, 0.0, 0.0, 0.0, 0.0, 0.0, 0.0, 0.0, 0.0, 0.0, 0.0, 0.0, 0.0, 0.0, 0.0, 0.0, 0.0, 0.0, 0.0, 0.0, 0.0, 0.0, 0.0, 0.0, 0.0, 0.0, 0.0, 0.0, 0.0, 0.0, 0.0, 0.0, 0.0, 0.0, 0.0, 0.0, 0.0, 0.0, 0.0, 0.0, 0.0, 0.0, 0.0, 0.0, 0.0, 0.0, 0.0, 0.0, 0.0, 0.0, 0.0, 0.0, 0.0, 0.0, 0.0, 0.0, 0.0, 0.0, 0.0, 0.0, 0.0, 0.0, 0.0, 0.0, 0.0, 0.0, 0.0, 0.0, 0.0, 0.0, 0.0, 0.0, 0.0, 0.0, 0.0, 0.0, 0.0, 0.0, 0.0, 0.0, 0.0, 0.0, 0.0, 0.0, 0.0, 0.0, 0.0, 0.0, 0.0, 0.0, 0.0, 0.0, 0.0, 0.0, 0.0, 0.0, 0.0, 0.0, 0.0, 0.0, 0.0, 0.0, 0.0, 0.0, 0.0, 0.0, 0.0, 0.0, 0.0, 0.0, 0.0, 0.0, 0.0, 0.0, 0.0, 0.0, 0.0, 0.0, 0.0, 0.0, 0.0, 0.0, 0.0, 0.0, 0.0, 0.0, 0.0, 0.0, 0.0, 0.0, 0.0, 0.0, 0.0, 0.0, 0.0, 0.0, 0.0, 0.0, 0.0, 0.0, 0.0, 0.0, 0.0, 0.0, 0.0, 0.0, 0.0, 0.0, 0.0, 0.0, 0.0, 0.0, 0.0, 0.0, 0.0, 0.0, 0.0, 0.0, 0.0, 0.0, 0.0, 0.0, 0.0, 0.0, 0.0, 0.0, 0.0, 0.0, 0.0, 0.0, 0.0, 0.0, 0.0, 0.0, 0.0, 0.0, 0.0, 0.0, 0.0, 0.0, 0.0, 0.0, 0.0, 0.0, 0.0, 0.0, 0.0, 0.0, 0.0, 0.0, 0.0, 0.0, 0.0, 0.0, 0.0, 0.0, 0.0, 0.0, 0.0, 0.0, 0.0, 0.0, 0.0, 0.0, 0.0, 0.0, 0.0, 0.0, 0.0, 0.0, 0.0, 0.0, 0.0, 0.0, 0.0, 0.0, 0.0, 0.0, 0.0, 0.0, 0.0, 0.0, 0.0, 0.0, 0.0, 0.0, 0.0, 0.0, 0.0, 0.0, 0.0, 0.0, 0.0, 0.0, 0.0, 0.0, 0.0, 0.0, 0.0, 0.0, 0.0, 0.0, 0.0, 0.0, 0.0, 0.0, 0.0, 0.0, 0.0, 0.0, 0.0, 0.0, 0.0, 0.0, 0.0, 0.0, 0.0, 0.0, 0.0, 0.0, 0.0, 0.0, 0.0, 0.0, 0.0, 0.0, 0.0, 0.0, 0.0, 0.0, 0.0, 0.0, 0.0, 0.0, 0.0, 0.0, 0.0, 0.0, 0.0, 0.0, 0.0, 0.0, 0.0, 0.0, 0.0, 0.0, 0.0, 0.0, 0.0, 0.0, 0.0, 0.0, 0.0, 0.0, 0.0, 0.0, 0.0, 0.0, 0.0, 0.0, 0.0, 0.0, 0.0, 0.0, 0.0, 0.0, 0.0, 0.0, 0.0, 0.0, 0.0, 0.0, 0.0, 0.0, 0.0, 0.0, 0.0, 0.0, 0.0, 0.0, 0.0, 0.0, 0.0, 0.0, 0.0, 0.0, 0.0, 0.0, 0.0, 0.0, 0.0, 0.0, 0.0, 0.0, 0.0, 0.0, 0.0, 0.0, 0.0, 0.0, 0.0, 0.0, 0.0, 0.0, 0.0, 0.0, 0.0, 0.0, 0.0, 0.0, 0.0, 0.0, 0.0, 0.0, 0.0, 0.0, 0.0, 0.0, 0.0, 0.0, 0.0, 0.0, 0.0, 0.0, 0.0, 0.0, 0.0, 0.0, 0.0, 0.0, 0.0, 0.0, 0.0, 0.0, 0.0, 0.0, 0.0, 0.0, 0.0, 0.0, 0.0, 0.0, 0.0, 0.0, 0.0, 0.0, 0.0, 0.0, 0.0, 0.0, 0.0, 0.0, 0.0, 0.0, 0.0, 0.0, 0.0, 0.0, 0.0, 0.0, 0.0, 0.0, 0.0, 0.0, 0.0, 0.0, 0.0, 0.0, 0.0, 0.0, 0.0, 0.0, 0.0, 0.0, 0.0, 0.0, 0.0, 0.0, 0.0, 0.0, 0.0, 0.0, 0.0, 0.0, 0.0, 0.0, 0.0, 0.0, 0.0, 0.0, 0.0, 0.0, 0.0, 0.0, 0.0, 0.0, 0.0, 0.0, 0.0, 0.0, 0.0, 0.0, 0.0, 0.0, 0.0, 0.0, 0.0, 0.0, 0.0, 0.0, 0.0, 0.0, 0.0, 0.0, 0.0, 0.0, 0.0, 0.0, 0.0, 0.0, 0.0, 0.0, 0.0, 0.0, 0.0, 0.0, 0.0, 0.0, 0.0, 0.0, 0.0, 0.0, 0.0, 0.0, 0.0, 0.0, 0.0, 0.0, 0.0, 0.0, 0.0, 0.0, 0.0, 0.0, 0.0, 0.0, 0.0, 0.0, 0.0, 0.0, 0.0, 0.0, 0.0, 0.0, 0.0, 0.0, 0.0, 0.0, 0.0, 0.0, 0.0, 0.0, 0.0, 0.0, 0.0, 0.0, 0.0, 0.0, 0.0, 0.0, 0.0, 0.0, 0.0, 0.0, 0.0, 0.0, 0.0, 0.0, 0.0, 0.0, 0.0, 0.0, 0.0, 0.0, 0.0, 0.0, 0.0, 0.0, 0.0, 0.0, 0.0, 0.0, 0.0, 0.0, 0.0, 0.0, 0.0, 0.0, 0.0, 0.0, 0.0, 0.0, 0.0, 0.0, 0.0, 0.0, 0.0, 0.0, 0.0, 0.0, 0.0, 0.0, 0.0, 0.0, 0.0, 0.0, 0.0, 0.0, 0.0, 0.0, 0.0, 0.0, 0.0, 0.0, 0.0, 0.0, 0.0, 0.0, 0.0, 0.0, 0.0, 0.0, 0.0, 0.0, 0.0, 0.0, 0.0, 0.0, 0.0, 0.0, 0.0, 0.0, 0.0, 0.0, 0.0, 0.0, 0.0, 0.0, 0.0, 0.0, 0.0, 0.0, 0.0, 0.0, 0.0, 0.0, 0.0, 0.0, 0.0, 0.0, 0.0, 0.0, 0.0, 0.0, 0.0, 0.0, 0.0, 0.0, 0.0, 0.0, 0.0, 0.0, 0.0, 0.0, 0.0, 0.0, 0.0, 0.0, 0.0, 0.0, 0.0, 0.0, 0.0, 0.0, 0.0, 0.0, 0.0, 0.0, 0.0, 0.0, 0.0, 0.0, 0.0, 0.0, 0.0, 0.0, 0.0, 0.0, 0.0, 0.0, 0.0, 0.0, 0.0, 0.0, 0.0, 0.0, 0.0, 0.0, 0.0, 0.0, 0.0, 0.0, 0.0, 0.0, 0.0, 0.0, 0.0, 0.0, 0.0, 0.0, 0.0, 0.0, 0.0, 0.0, 0.0, 0.0, 0.0, 0.0, 0.0, 0.0, 0.0, 0.0, 0.0, 0.0, 0.0, 0.0, 0.0, 0.0, 0.0, 0.0, 0.0, 0.0, 0.0, 0.0, 0.0, 0.0, 0.0, 0.0, 0.0, 0.0, 0.0, 0.0, 0.0, 0.0, 0.0, 0.0, 0.0, 0.0, 0.0, 0.0, 0.0, 0.0, 0.0, 0.0, 0.0, 0.0, 0.0, 0.0, 0.0, 0.0, 0.0, 0.0, 0.0, 0.0, 0.0, 0.0, 0.0, 0.0, 0.0, 0.0, 0.0, 0.0, 0.0, 0.0, 0.0, 0.0, 0.0, 0.0, 0.0, 0.0, 0.0, 0.0, 0.0, 0.0, 0.0, 0.0, 0.0, 0.0, 0.0, 0.0, 0.0, 0.0, 0.0, 0.0, 0.0, 0.0, 0.0, 0.0, 0.0, 0.0, 0.0, 0.0, 0.0, 0.0, 0.0, 0.0, 0.0, 0.0, 0.0, 0.0, 0.0, 0.0, 0.0, 0.0, 0.0, 0.0, 0.0, 0.0, 0.0, 0.0, 0.0, 0.0, 0.0, 0.0, 0.0, 0.0, 0.0, 0.0, 0.0, 0.0, 0.0, 0.0, 0.0, 0.0, 0.0, 0.0, 0.0, 0.0, 0.0, 0.0, 0.0, 0.0, 0.0, 0.0, 0.0, 0.0, 0.0, 0.0, 0.0, 0.0, 0.0, 0.0, 0.0, 0.0, 0.0, 0.0, 0.0, 0.0, 0.0, 0.0, 0.0, 0.0, 0.0, 0.0, 0.0, 0.0, 0.0, 0.0, 0.0, 0.0, 0.0, 0.0, 0.0, 0.0, 0.0, 0.0, 0.0, 0.0, 0.0, 0.0, 0.0, 0.0, 0.0, 0.0, 0.0, 0.0, 0.0, 0.0, 0.0, 0.0, 0.0, 0.0, 0.0, 0.0, 0.0, 0.0, 0.0, 0.0, 0.0, 0.0, 0.0, 0.0, 0.0, 0.0, 0.0, 0.0, 0.0, 0.0, 0.0, 0.0, 0.0, 0.0, 0.0, 0.0, 0.0, 0.0, 0.0, 0.0, 0.0, 0.0, 0.0, 0.0, 0.0, 0.0, 0.0, 0.0, 0.0, 0.0, 0.0])
me_circle_006.use_remesh_fix_poles = True
me_circle_006.use_remesh_preserve_attributes = False
me_circle_006.update()

# ---- objects
ob_icosphere = bpy.data.objects.new('Icosphere', me_icosphere_001)
ob_circle = bpy.data.objects.new('Circle', me_circle)
ob_circle_001 = bpy.data.objects.new('Circle.001', me_circle_001)
ob_circle_002 = bpy.data.objects.new('Circle.002', me_circle_003)
ob_circle_004 = bpy.data.objects.new('Circle.004', me_circle_005)
ob_circle_003 = bpy.data.objects.new('Circle.003', me_circle_006)

# ---- transforms, parenting, visibility, modifiers, constraints
ob_icosphere.location = (0.0, 0.0, 0.0)
ob_circle.location = (0.0, 0.0, 0.0)
ob_circle_001.location = (0.0, 0.0, 0.0)
ob_circle_001.rotation_euler = (0.0, 0.0, 1.885)
ob_circle_002.location = (0.0, 0.0, 0.0)
ob_circle_002.rotation_euler = (0.0, 0.0, -0.754)
ob_circle_004.location = (0.0, 0.0, 0.0)
ob_circle_004.rotation_euler = (0.0, 0.0, -1.885)
ob_circle_003.location = (0.0, 0.0, 0.0)
ob_circle_003.rotation_euler = (0.0, 0.0, -1.131)

# ---- collection membership
col_collection.objects.link(ob_icosphere)
col_collection.objects.link(ob_circle)
col_collection.objects.link(ob_circle_001)
col_collection.objects.link(ob_circle_002)
col_collection.objects.link(ob_circle_004)
col_collection.objects.link(ob_circle_003)

# ---- scene / render settings (as saved in the file)
scene.frame_start = 1; scene.frame_end = 250; scene.frame_set(150)
scene.render.engine = 'BLENDER_EEVEE_NEXT'
scene.cycles.sampling_pattern = 'TABULATED_SOBOL'
scene.cycles.use_light_tree = False
scene.view_settings.view_transform = 'Filmic'
bpy.context.view_layer.update()

# ---- added for rendering (the .blend has no active camera and no usable light): camera, sun
cam_auto = bpy.data.cameras.new('AutoCamera')
cam_auto.lens = 50.0
cam_auto.sensor_width = 36.0
cam_auto.clip_end = 14526.0
ob_auto_camera = bpy.data.objects.new('AutoCamera', cam_auto)
scene.collection.objects.link(ob_auto_camera)
ob_auto_camera.location = (827.696, -993.235, 480.249)
ob_auto_camera.rotation_euler = (1.09748, -7.21219e-08, 0.694738)
scene.camera = ob_auto_camera
light_auto_sun = bpy.data.lights.new('AutoSun', 'SUN')
light_auto_sun.energy = 3.0
light_auto_sun.angle = 0.0523599
ob_auto_sun = bpy.data.objects.new('AutoSun', light_auto_sun)
scene.collection.objects.link(ob_auto_sun)
ob_auto_sun.rotation_euler = (0.872665, 0.174533, 0.523599)
bpy.context.view_layer.update()
